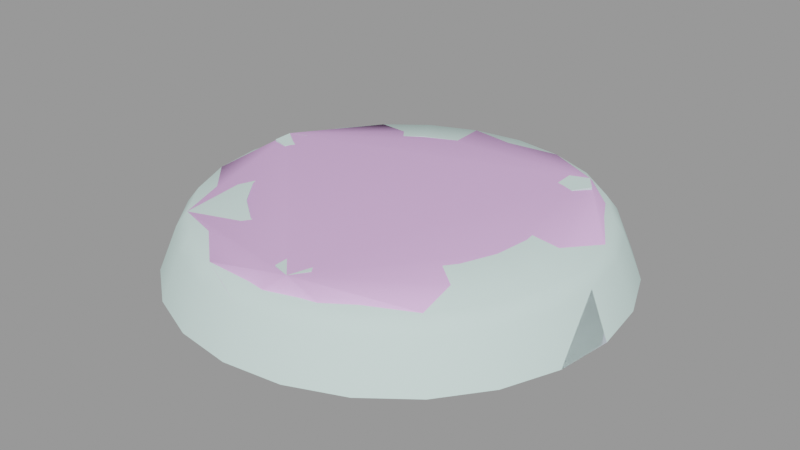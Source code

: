 # Source: groundlight001.blend  (saved by Blender 2.92.15; exported with 4.5.12 LTS)
import bpy
from mathutils import Matrix  # noqa: F401  (used for matrix-valued properties, if any)

bpy.ops.wm.read_factory_settings(use_empty=True)
scene = bpy.context.scene
scene.name = 'groundlight001.qc'

# ---- collections
col_groundlight001 = bpy.data.collections.new('groundlight001'); scene.collection.children.link(col_groundlight001)

# ---- materials (node trees are filled in below, after node groups)
mat_groundlight001_sheet = bpy.data.materials.new('groundlight001_sheet')
mat_groundlight001_sheet.use_transparent_shadow = False
mat_groundlight001_sheet.diffuse_color = (0.675, 0.8705, 0.8334, 1.0)
mat_phy = bpy.data.materials.new('  phy')
mat_phy.use_transparent_shadow = False
mat_phy.diffuse_color = (0.9195, 0.5522, 0.9988, 1.0)

# ---- material node trees

# ---- meshes
me_groundlight001_reference = bpy.data.meshes.new('groundlight001_reference')
me_groundlight001_reference.from_pydata([(-3.883, 1.01, 0.7825), (-4.329, 0.8268, 0.9759), (-3.874, 1.001, 0.9753), (-4.336, 0.8342, 0.7832), (0.8377, -4.456, 0.9763), (0.3485, -3.785, 0.9759), (0.3657, -4.306, 0.9765), (0.8034, -3.611, 0.9753), (1.11, -4.026, 0.9756), (0.831, -4.45, 0.7837), (1.101, -4.018, 0.7829), (0.3411, -3.778, 0.7832), (0.3596, -4.3, 0.7839), (0.7945, -3.602, 0.7825), (3.068, 2.537, 0.7837), (3.347, 2.96, 0.9756), (3.075, 2.53, 0.9763), (3.338, 2.968, 0.7829), (2.578, 3.208, 0.7832), (2.603, 2.68, 0.9765), (2.586, 3.201, 0.9759), (2.597, 2.686, 0.7839), (3.041, 3.375, 0.9753), (3.032, 3.384, 0.7825), (-3.847, 0.1626, 0.7837), (-3.568, 0.586, 0.9756), (-3.84, 0.1562, 0.9763), (-3.576, 0.5937, 0.7829), (-4.312, 0.3057, 0.9765), (-4.318, 0.3119, 0.7839), (-1.237, 4.727, 0.6382), (-1.731, 3.067, 0.8609), (-0.8856, 3.417, 0.8609), (-2.409, 4.241, 0.6382), (-2.458, 2.51, 0.8609), (-3.417, 3.468, 0.6382), (-3.015, 1.783, 0.8609), (-4.189, 2.461, 0.6382), (-3.365, 0.9374, 0.8609), (-4.675, 1.288, 0.6382), (-3.485, 0.02969, 0.8609), (-3.62, 3.672, 0.2664), (-4.439, 2.605, 0.2664), (-2.554, 4.491, 0.2664), (-1.311, 5.005, 0.2664), (0.02206, 5.181, 0.2664), (0.02206, 4.893, 0.6382), (0.02206, 3.537, 0.8609), (-4.839, 2.836, -0.849), (-5.399, 1.482, -0.849), (-4.954, 1.363, 0.2664), (-3.947, 3.998, -0.849), (-2.784, 4.89, -0.849), (-1.431, 5.451, -0.849), (0.02206, 5.642, -0.849), (1.475, 5.451, -0.849), (1.355, 5.005, 0.2664), (1.281, 4.727, 0.6382), (0.9297, 3.417, 0.8609), (2.454, 4.241, 0.6382), (1.776, 3.067, 0.8609), (2.598, 4.491, 0.2664), (3.665, 3.672, 0.2664), (3.461, 3.468, 0.6382), (4.483, 2.605, 0.2664), (4.234, 2.461, 0.6382), (4.998, 1.363, 0.2664), (4.719, 1.288, 0.6382), (5.173, 0.02969, 0.2664), (4.885, 0.02969, 0.6382), (4.998, -1.304, 0.2664), (4.719, -1.229, 0.6382), (4.483, -2.546, 0.2664), (4.234, -2.402, 0.6382), (3.665, -3.613, 0.2664), (3.461, -3.409, 0.6382), (2.598, -4.431, 0.2664), (2.454, -4.182, 0.6382), (2.502, 2.51, 0.8609), (3.059, 1.783, 0.8609), (3.41, 0.9374, 0.8609), (3.529, 0.02969, 0.8609), (3.41, -0.878, 0.8609), (3.059, -1.724, 0.8609), (2.502, -2.45, 0.8609), (1.776, -3.007, 0.8609), (1.281, -4.668, 0.6382), (0.9297, -3.358, 0.8609), (2.828, 4.89, -0.849), (3.991, 3.998, -0.849), (4.883, 2.836, -0.849), (5.443, 1.482, -0.849), (5.635, 0.02969, -0.849), (5.443, -1.423, -0.849), (4.883, -2.777, -0.849), (3.991, -3.939, -0.849), (2.828, -4.831, -0.849), (1.475, -5.392, -0.849), (1.355, -4.946, 0.2664), (0.02206, -5.583, -0.849), (0.02206, -5.122, 0.2664), (-1.431, -5.392, -0.849), (-1.311, -4.946, 0.2664), (-2.784, -4.831, -0.849), (-2.554, -4.431, 0.2664), (-3.947, -3.939, -0.849), (-3.62, -3.613, 0.2664), (-4.839, -2.777, -0.849), (-4.439, -2.546, 0.2664), (-5.399, -1.423, -0.849), (-4.954, -1.304, 0.2664), (-5.591, 0.02969, -0.849), (-5.129, 0.02969, 0.2664), (0.02206, -4.833, 0.6382), (-1.237, -4.668, 0.6382), (-2.409, -4.182, 0.6382), (-3.417, -3.409, 0.6382), (-4.189, -2.402, 0.6382), (-4.675, -1.229, 0.6382), (-4.841, 0.02969, 0.6382), (0.02206, -3.477, 0.8609), (-0.8856, -3.358, 0.8609), (-1.731, -3.007, 0.8609), (-2.458, -2.45, 0.8609), (-3.015, -1.724, 0.8609), (-3.365, -0.878, 0.8609), (2.28, -0.5752, -0.04793), (2.359, 0.02969, -0.04793), (0.02206, 0.02969, 0.1136), (2.28, 0.6346, -0.04793), (2.046, 1.198, -0.04793), (1.675, 1.682, -0.04793), (1.191, 2.054, -0.04793), (0.627, 2.287, -0.04793), (0.02206, 2.367, -0.04793), (-0.5828, 2.287, -0.04793), (-1.147, 2.054, -0.04793), (-1.631, 1.682, -0.04793), (-2.002, 1.198, -0.04793), (-2.235, 0.6346, -0.04793), (-2.315, 0.02969, -0.04793), (-2.235, -0.5752, -0.04793), (-2.002, -1.139, -0.04793), (-1.631, -1.623, -0.04793), (-1.147, -1.994, -0.04793), (-0.5828, -2.228, -0.04793), (-3.365, -0.878, -0.5671), (-3.015, -1.724, -0.5671), (-3.485, 0.02969, -0.5671), (-3.365, 0.9374, -0.5671), (-3.015, 1.783, -0.5671), (-2.458, 2.51, -0.5671), (-1.731, 3.067, -0.5671), (-0.8856, 3.417, -0.5671), (0.02206, 3.537, -0.5671), (0.9297, 3.417, -0.5671), (2.046, -1.139, -0.04793), (3.059, -1.724, -0.5671), (2.502, -2.45, -0.5671), (1.675, -1.623, -0.04793), (1.776, -3.007, -0.5671), (1.191, -1.994, -0.04793), (0.9297, -3.358, -0.5671), (0.627, -2.228, -0.04793), (0.02206, -3.477, -0.5671), (0.02206, -2.307, -0.04793), (-0.8856, -3.358, -0.5671), (-1.731, -3.007, -0.5671), (-2.458, -2.45, -0.5671), (3.41, 0.9374, -0.5671), (3.529, 0.02969, -0.5671), (3.059, 1.783, -0.5671), (2.502, 2.51, -0.5671), (1.776, 3.067, -0.5671), (3.41, -0.878, -0.5671)], [], [(0, 1, 2), (0, 3, 1), (4, 5, 6), (4, 7, 5), (4, 8, 7), (9, 8, 4), (9, 10, 8), (11, 6, 5), (11, 12, 6), (12, 4, 6), (12, 9, 4), (10, 7, 8), (10, 13, 7), (13, 5, 7), (13, 11, 5), (14, 15, 16), (14, 17, 15), (18, 19, 20), (18, 21, 19), (21, 16, 19), (21, 14, 16), (17, 22, 15), (17, 23, 22), (23, 20, 22), (23, 18, 20), (24, 25, 26), (24, 27, 25), (3, 28, 1), (3, 29, 28), (29, 26, 28), (29, 24, 26), (27, 2, 25), (27, 0, 2), (30, 31, 32), (30, 33, 31), (33, 34, 31), (33, 35, 34), (35, 36, 34), (35, 37, 36), (37, 38, 36), (37, 39, 38), (39, 40, 38), (37, 41, 42), (37, 35, 41), (35, 43, 41), (35, 33, 43), (33, 44, 43), (33, 30, 44), (30, 45, 44), (30, 46, 45), (46, 30, 32), (46, 32, 47), (48, 49, 50), (48, 50, 42), (51, 48, 42), (51, 42, 41), (52, 51, 41), (52, 41, 43), (53, 52, 43), (53, 43, 44), (54, 53, 44), (54, 44, 45), (55, 54, 45), (55, 45, 56), (46, 56, 45), (46, 57, 56), (57, 46, 47), (57, 47, 58), (59, 57, 58), (59, 58, 60), (57, 61, 56), (57, 59, 61), (59, 62, 61), (59, 63, 62), (63, 64, 62), (63, 65, 64), (65, 66, 64), (65, 67, 66), (67, 68, 66), (67, 69, 68), (69, 70, 68), (69, 71, 70), (71, 72, 70), (71, 73, 72), (73, 74, 72), (73, 75, 74), (75, 76, 74), (75, 77, 76), (63, 59, 60), (63, 60, 78), (65, 63, 78), (65, 78, 79), (67, 65, 79), (67, 79, 80), (69, 67, 80), (69, 80, 81), (71, 69, 81), (71, 81, 82), (73, 71, 82), (73, 82, 83), (75, 73, 83), (75, 83, 84), (77, 75, 84), (77, 84, 85), (86, 77, 85), (86, 85, 87), (88, 55, 56), (88, 56, 61), (89, 88, 61), (89, 61, 62), (90, 89, 62), (90, 62, 64), (91, 90, 64), (91, 64, 66), (92, 91, 66), (92, 66, 68), (93, 92, 68), (93, 68, 70), (94, 93, 70), (94, 70, 72), (95, 94, 72), (95, 72, 74), (96, 95, 74), (96, 74, 76), (97, 96, 76), (97, 76, 98), (99, 97, 98), (99, 98, 100), (101, 99, 100), (101, 100, 102), (103, 101, 102), (103, 102, 104), (105, 103, 104), (105, 104, 106), (107, 105, 106), (107, 106, 108), (109, 107, 108), (109, 108, 110), (110, 111, 109), (110, 112, 111), (49, 111, 112), (49, 112, 50), (77, 98, 76), (77, 86, 98), (86, 100, 98), (86, 113, 100), (113, 102, 100), (113, 114, 102), (114, 104, 102), (114, 115, 104), (115, 106, 104), (115, 116, 106), (116, 108, 106), (116, 117, 108), (117, 110, 108), (117, 118, 110), (118, 112, 110), (118, 119, 112), (119, 50, 112), (113, 86, 87), (113, 87, 120), (114, 113, 120), (114, 120, 121), (115, 114, 121), (115, 121, 122), (116, 115, 122), (116, 122, 123), (117, 116, 123), (117, 123, 124), (118, 117, 124), (118, 124, 125), (118, 125, 40), (118, 40, 119), (39, 119, 40), (119, 39, 50), (39, 42, 50), (39, 37, 42), (16, 20, 19), (16, 22, 20), (16, 15, 22), (126, 127, 128), (127, 129, 128), (129, 130, 128), (130, 131, 128), (131, 132, 128), (132, 133, 128), (133, 134, 128), (134, 135, 128), (135, 136, 128), (136, 137, 128), (137, 138, 128), (138, 139, 128), (128, 139, 140), (140, 141, 128), (141, 142, 128), (142, 143, 128), (143, 144, 128), (144, 145, 128), (146, 147, 142), (146, 142, 141), (148, 146, 141), (148, 141, 140), (149, 148, 140), (149, 140, 139), (150, 149, 139), (150, 139, 138), (151, 150, 138), (151, 138, 137), (152, 151, 137), (152, 137, 136), (153, 152, 136), (153, 136, 135), (154, 153, 135), (154, 135, 134), (155, 154, 134), (155, 134, 133), (156, 126, 128), (157, 126, 156), (158, 157, 156), (158, 156, 159), (160, 158, 159), (160, 159, 161), (162, 160, 161), (162, 161, 163), (164, 162, 163), (164, 163, 165), (166, 164, 165), (166, 165, 145), (167, 166, 145), (167, 145, 144), (168, 167, 144), (168, 144, 143), (147, 168, 143), (147, 143, 142), (145, 165, 128), (165, 163, 128), (163, 161, 128), (161, 159, 128), (159, 156, 128), (26, 1, 28), (26, 2, 1), (26, 25, 2), (81, 169, 170), (81, 80, 169), (80, 171, 169), (80, 79, 171), (79, 172, 171), (79, 78, 172), (78, 173, 172), (78, 60, 173), (60, 155, 173), (60, 58, 155), (58, 154, 155), (58, 47, 154), (123, 167, 168), (123, 122, 167), (122, 166, 167), (122, 121, 166), (121, 164, 166), (121, 120, 164), (120, 162, 164), (120, 87, 162), (87, 160, 162), (87, 85, 160), (85, 158, 160), (85, 84, 158), (84, 157, 158), (84, 83, 157), (83, 174, 157), (83, 82, 174), (82, 170, 174), (82, 81, 170), (47, 153, 154), (47, 32, 153), (32, 152, 153), (32, 31, 152), (31, 151, 152), (31, 34, 151), (34, 150, 151), (34, 36, 150), (36, 149, 150), (36, 38, 149), (38, 148, 149), (38, 40, 148), (40, 146, 148), (40, 125, 146), (125, 147, 146), (125, 124, 147), (124, 168, 147), (124, 123, 168), (173, 155, 133), (173, 133, 132), (172, 173, 132), (172, 132, 131), (171, 172, 131), (171, 131, 130), (169, 171, 130), (169, 130, 129), (170, 169, 129), (170, 129, 127), (174, 170, 127), (174, 127, 126), (157, 174, 126)])
me_groundlight001_reference.polygons.foreach_set('use_smooth', [True] * 303)
_k = set([(0, 2), (1, 2), (1, 3), (1, 28), (2, 25), (4, 6), (4, 8), (4, 9), (5, 6), (5, 7), (5, 11), (6, 12), (7, 8), (7, 13), (8, 10), (14, 16), (15, 16), (15, 17), (15, 22), (16, 19), (18, 20), (19, 20), (19, 21), (20, 22), (22, 23), (24, 26), (25, 26), (25, 27), (26, 28), (28, 29), (31, 32), (31, 34), (32, 47), (34, 36), (36, 38), (38, 40), (40, 125), (47, 58), (58, 60), (60, 78), (78, 79), (79, 80), (80, 81), (81, 82), (82, 83), (83, 84), (84, 85), (85, 87), (87, 120), (120, 121), (121, 122), (122, 123), (123, 124), (124, 125), (146, 147), (146, 148), (147, 168), (148, 149), (149, 150), (150, 151), (151, 152), (152, 153), (153, 154), (154, 155), (155, 173), (157, 158), (157, 174), (158, 160), (160, 162), (162, 164), (164, 166), (166, 167), (167, 168), (169, 170), (169, 171), (170, 174), (171, 172), (172, 173)])
me_groundlight001_reference.attributes.new('sharp_edge', 'BOOLEAN', 'EDGE').data.foreach_set('value', [ (min(e.vertices), max(e.vertices)) in _k for e in me_groundlight001_reference.edges])
_uv = me_groundlight001_reference.uv_layers.new(name='UVMap')
_uv.uv.foreach_set('vector', [0.1557, 0.9876, 0.1218, 0.9737, 0.1564, 0.9869, 0.1557, 0.9876, 0.1212, 0.9742, 0.1218, 0.9737, 0.05227, 0.8258, 0.015, 0.8769, 0.01631, 0.8372, 0.05227, 0.8258, 0.04966, 0.8902, 0.015, 0.8769, 0.05227, 0.8258, 0.073, 0.8585, 0.04966, 0.8902, 0.05272, 0.8234, 0.07584, 0.8586, 0.05328, 0.8229, 0.05272, 0.8234, 0.07514, 0.8592, 0.07584, 0.8586, 0.01208, 0.8791, 0.01412, 0.8353, 0.0127, 0.8785, 0.01208, 0.8791, 0.01362, 0.8358, 0.01412, 0.8353, 0.01362, 0.8358, 0.05328, 0.8229, 0.01412, 0.8353, 0.01362, 0.8358, 0.05272, 0.8234, 0.05328, 0.8229, 0.07514, 0.8592, 0.05043, 0.893, 0.07584, 0.8586, 0.07514, 0.8592, 0.04969, 0.8937, 0.05043, 0.893, 0.04969, 0.8937, 0.0127, 0.8785, 0.05043, 0.893, 0.04969, 0.8937, 0.01208, 0.8791, 0.0127, 0.8785, 0.08326, 0.9033, 0.1045, 0.9356, 0.08378, 0.9028, 0.08326, 0.9033, 0.1039, 0.9361, 0.1045, 0.9356, 0.04594, 0.9545, 0.04781, 0.9142, 0.0465, 0.9539, 0.04594, 0.9545, 0.04735, 0.9147, 0.04781, 0.9142, 0.04735, 0.9147, 0.08378, 0.9028, 0.04781, 0.9142, 0.04735, 0.9147, 0.08326, 0.9033, 0.08378, 0.9028, 0.1039, 0.9361, 0.08117, 0.9672, 0.1045, 0.9356, 0.1039, 0.9361, 0.08048, 0.9678, 0.08117, 0.9672, 0.08048, 0.9678, 0.0465, 0.9539, 0.08117, 0.9672, 0.08048, 0.9678, 0.04594, 0.9545, 0.0465, 0.9539, 0.1585, 0.923, 0.1798, 0.9553, 0.159, 0.9226, 0.1585, 0.923, 0.1791, 0.9559, 0.1798, 0.9553, 0.1212, 0.9742, 0.1231, 0.9339, 0.1218, 0.9737, 0.1212, 0.9742, 0.1226, 0.9344, 0.1231, 0.9339, 0.1226, 0.9344, 0.159, 0.9226, 0.1231, 0.9339, 0.1226, 0.9344, 0.1585, 0.923, 0.159, 0.9226, 0.1791, 0.9559, 0.1564, 0.9869, 0.1798, 0.9553, 0.1791, 0.9559, 0.1557, 0.9876, 0.1564, 0.9869, 0.3547, 0.8805, 0.3298, 0.7457, 0.3847, 0.7684, 0.3547, 0.8805, 0.2717, 0.8462, 0.3298, 0.7457, 0.2717, 0.8462, 0.2826, 0.7095, 0.3298, 0.7457, 0.2717, 0.8462, 0.2005, 0.7916, 0.2826, 0.7095, 0.2005, 0.7916, 0.2464, 0.6623, 0.2826, 0.7095, 0.2005, 0.7916, 0.1459, 0.7204, 0.2464, 0.6623, 0.1459, 0.7204, 0.2237, 0.6074, 0.2464, 0.6623, 0.1459, 0.7204, 0.1116, 0.6374, 0.2237, 0.6074, 0.1116, 0.6374, 0.2159, 0.5485, 0.2237, 0.6074, 0.1459, 0.7204, 0.1829, 0.8092, 0.1243, 0.7328, 0.1459, 0.7204, 0.2005, 0.7916, 0.1829, 0.8092, 0.2005, 0.7916, 0.2593, 0.8678, 0.1829, 0.8092, 0.2005, 0.7916, 0.2717, 0.8462, 0.2593, 0.8678, 0.2717, 0.8462, 0.3482, 0.9047, 0.2593, 0.8678, 0.2717, 0.8462, 0.3547, 0.8805, 0.3482, 0.9047, 0.3547, 0.8805, 0.4436, 0.9172, 0.3482, 0.9047, 0.3547, 0.8805, 0.4436, 0.8923, 0.4436, 0.9172, 0.4436, 0.8923, 0.3547, 0.8805, 0.3847, 0.7684, 0.4436, 0.8923, 0.3847, 0.7684, 0.4436, 0.7762, 0.05944, 0.7703, 0.01512, 0.6633, 0.08745, 0.6439, 0.05944, 0.7703, 0.08745, 0.6439, 0.1243, 0.7328, 0.1299, 0.8622, 0.05944, 0.7703, 0.1243, 0.7328, 0.1299, 0.8622, 0.1243, 0.7328, 0.1829, 0.8092, 0.2218, 0.9327, 0.1299, 0.8622, 0.1829, 0.8092, 0.2218, 0.9327, 0.1829, 0.8092, 0.2593, 0.8678, 0.3288, 0.977, 0.2218, 0.9327, 0.2593, 0.8678, 0.3288, 0.977, 0.2593, 0.8678, 0.3482, 0.9047, 0.4436, 0.9921, 0.3288, 0.977, 0.3482, 0.9047, 0.4436, 0.9921, 0.3482, 0.9047, 0.4436, 0.9172, 0.5585, 0.977, 0.4436, 0.9921, 0.4436, 0.9172, 0.5585, 0.977, 0.4436, 0.9172, 0.5391, 0.9047, 0.4436, 0.8923, 0.5391, 0.9047, 0.4436, 0.9172, 0.4436, 0.8923, 0.5326, 0.8805, 0.5391, 0.9047, 0.5326, 0.8805, 0.4436, 0.8923, 0.4436, 0.7762, 0.5326, 0.8805, 0.4436, 0.7762, 0.5026, 0.7684, 0.6155, 0.8462, 0.5326, 0.8805, 0.5026, 0.7684, 0.6155, 0.8462, 0.5026, 0.7684, 0.5575, 0.7457, 0.5326, 0.8805, 0.628, 0.8678, 0.5391, 0.9047, 0.5326, 0.8805, 0.6155, 0.8462, 0.628, 0.8678, 0.6155, 0.8462, 0.7044, 0.8092, 0.628, 0.8678, 0.6155, 0.8462, 0.6867, 0.7916, 0.7044, 0.8092, 0.6867, 0.7916, 0.763, 0.7328, 0.7044, 0.8092, 0.6867, 0.7916, 0.7414, 0.7204, 0.763, 0.7328, 0.7414, 0.7204, 0.7998, 0.6439, 0.763, 0.7328, 0.7414, 0.7204, 0.7757, 0.6374, 0.7998, 0.6439, 0.7757, 0.6374, 0.8124, 0.5485, 0.7998, 0.6439, 0.7757, 0.6374, 0.7874, 0.5485, 0.8124, 0.5485, 0.7874, 0.5485, 0.7998, 0.453, 0.8124, 0.5485, 0.7874, 0.5485, 0.7757, 0.4595, 0.7998, 0.453, 0.7757, 0.4595, 0.763, 0.3641, 0.7998, 0.453, 0.7757, 0.4595, 0.7414, 0.3766, 0.763, 0.3641, 0.7414, 0.3766, 0.7044, 0.2877, 0.763, 0.3641, 0.7414, 0.3766, 0.6867, 0.3054, 0.7044, 0.2877, 0.6867, 0.3054, 0.628, 0.2291, 0.7044, 0.2877, 0.6867, 0.3054, 0.6155, 0.2507, 0.628, 0.2291, 0.6867, 0.7916, 0.6155, 0.8462, 0.5575, 0.7457, 0.6867, 0.7916, 0.5575, 0.7457, 0.6047, 0.7095, 0.7414, 0.7204, 0.6867, 0.7916, 0.6047, 0.7095, 0.7414, 0.7204, 0.6047, 0.7095, 0.6409, 0.6623, 0.7757, 0.6374, 0.7414, 0.7204, 0.6409, 0.6623, 0.7757, 0.6374, 0.6409, 0.6623, 0.6636, 0.6074, 0.7874, 0.5485, 0.7757, 0.6374, 0.6636, 0.6074, 0.7874, 0.5485, 0.6636, 0.6074, 0.6714, 0.5485, 0.7757, 0.4595, 0.7874, 0.5485, 0.6714, 0.5485, 0.7757, 0.4595, 0.6714, 0.5485, 0.6636, 0.4895, 0.7414, 0.3766, 0.7757, 0.4595, 0.6636, 0.4895, 0.7414, 0.3766, 0.6636, 0.4895, 0.6409, 0.4346, 0.6867, 0.3054, 0.7414, 0.3766, 0.6409, 0.4346, 0.6867, 0.3054, 0.6409, 0.4346, 0.6047, 0.3874, 0.6155, 0.2507, 0.6867, 0.3054, 0.6047, 0.3874, 0.6155, 0.2507, 0.6047, 0.3874, 0.5575, 0.3512, 0.5326, 0.2164, 0.6155, 0.2507, 0.5575, 0.3512, 0.5326, 0.2164, 0.5575, 0.3512, 0.5026, 0.3285, 0.6655, 0.9327, 0.5585, 0.977, 0.5391, 0.9047, 0.6655, 0.9327, 0.5391, 0.9047, 0.628, 0.8678, 0.7573, 0.8622, 0.6655, 0.9327, 0.628, 0.8678, 0.7573, 0.8622, 0.628, 0.8678, 0.7044, 0.8092, 0.8278, 0.7703, 0.7573, 0.8622, 0.7044, 0.8092, 0.8278, 0.7703, 0.7044, 0.8092, 0.763, 0.7328, 0.8722, 0.6633, 0.8278, 0.7703, 0.763, 0.7328, 0.8722, 0.6633, 0.763, 0.7328, 0.7998, 0.6439, 0.8873, 0.5485, 0.8722, 0.6633, 0.7998, 0.6439, 0.8873, 0.5485, 0.7998, 0.6439, 0.8124, 0.5485, 0.8722, 0.4336, 0.8873, 0.5485, 0.8124, 0.5485, 0.8722, 0.4336, 0.8124, 0.5485, 0.7998, 0.453, 0.8278, 0.3266, 0.8722, 0.4336, 0.7998, 0.453, 0.8278, 0.3266, 0.7998, 0.453, 0.763, 0.3641, 0.7573, 0.2348, 0.8278, 0.3266, 0.763, 0.3641, 0.7573, 0.2348, 0.763, 0.3641, 0.7044, 0.2877, 0.6655, 0.1643, 0.7573, 0.2348, 0.7044, 0.2877, 0.6655, 0.1643, 0.7044, 0.2877, 0.628, 0.2291, 0.5585, 0.1199, 0.6655, 0.1643, 0.628, 0.2291, 0.5585, 0.1199, 0.628, 0.2291, 0.5391, 0.1923, 0.4436, 0.1048, 0.5585, 0.1199, 0.5391, 0.1923, 0.4436, 0.1048, 0.5391, 0.1923, 0.4436, 0.1797, 0.3288, 0.1199, 0.4436, 0.1048, 0.4436, 0.1797, 0.3288, 0.1199, 0.4436, 0.1797, 0.3482, 0.1923, 0.2218, 0.1643, 0.3288, 0.1199, 0.3482, 0.1923, 0.2218, 0.1643, 0.3482, 0.1923, 0.2593, 0.2291, 0.1299, 0.2348, 0.2218, 0.1643, 0.2593, 0.2291, 0.1299, 0.2348, 0.2593, 0.2291, 0.1829, 0.2877, 0.05944, 0.3266, 0.1299, 0.2348, 0.1829, 0.2877, 0.05944, 0.3266, 0.1829, 0.2877, 0.1243, 0.3641, 0.01512, 0.4336, 0.05944, 0.3266, 0.1243, 0.3641, 0.01512, 0.4336, 0.1243, 0.3641, 0.08745, 0.453, 0.08745, 0.453, 0.0, 0.5485, 0.01512, 0.4336, 0.08745, 0.453, 0.07488, 0.5485, 0.0, 0.5485, 0.01512, 0.6633, 0.0, 0.5485, 0.07488, 0.5485, 0.01512, 0.6633, 0.07488, 0.5485, 0.08745, 0.6439, 0.6155, 0.2507, 0.5391, 0.1923, 0.628, 0.2291, 0.6155, 0.2507, 0.5326, 0.2164, 0.5391, 0.1923, 0.5326, 0.2164, 0.4436, 0.1797, 0.5391, 0.1923, 0.5326, 0.2164, 0.4436, 0.2047, 0.4436, 0.1797, 0.4436, 0.2047, 0.3482, 0.1923, 0.4436, 0.1797, 0.4436, 0.2047, 0.3547, 0.2164, 0.3482, 0.1923, 0.3547, 0.2164, 0.2593, 0.2291, 0.3482, 0.1923, 0.3547, 0.2164, 0.2717, 0.2507, 0.2593, 0.2291, 0.2717, 0.2507, 0.1829, 0.2877, 0.2593, 0.2291, 0.2717, 0.2507, 0.2005, 0.3054, 0.1829, 0.2877, 0.2005, 0.3054, 0.1243, 0.3641, 0.1829, 0.2877, 0.2005, 0.3054, 0.1459, 0.3766, 0.1243, 0.3641, 0.1459, 0.3766, 0.08745, 0.453, 0.1243, 0.3641, 0.1459, 0.3766, 0.1116, 0.4595, 0.08745, 0.453, 0.1116, 0.4595, 0.07488, 0.5485, 0.08745, 0.453, 0.1116, 0.4595, 0.09984, 0.5485, 0.07488, 0.5485, 0.09984, 0.5485, 0.08745, 0.6439, 0.07488, 0.5485, 0.4436, 0.2047, 0.5326, 0.2164, 0.5026, 0.3285, 0.4436, 0.2047, 0.5026, 0.3285, 0.4436, 0.3207, 0.3547, 0.2164, 0.4436, 0.2047, 0.4436, 0.3207, 0.3547, 0.2164, 0.4436, 0.3207, 0.3847, 0.3285, 0.2717, 0.2507, 0.3547, 0.2164, 0.3847, 0.3285, 0.2717, 0.2507, 0.3847, 0.3285, 0.3298, 0.3512, 0.2005, 0.3054, 0.2717, 0.2507, 0.3298, 0.3512, 0.2005, 0.3054, 0.3298, 0.3512, 0.2826, 0.3874, 0.1459, 0.3766, 0.2005, 0.3054, 0.2826, 0.3874, 0.1459, 0.3766, 0.2826, 0.3874, 0.2464, 0.4346, 0.1116, 0.4595, 0.1459, 0.3766, 0.2464, 0.4346, 0.1116, 0.4595, 0.2464, 0.4346, 0.2237, 0.4895, 0.1116, 0.4595, 0.2237, 0.4895, 0.2159, 0.5485, 0.1116, 0.4595, 0.2159, 0.5485, 0.09984, 0.5485, 0.1116, 0.6374, 0.09984, 0.5485, 0.2159, 0.5485, 0.09984, 0.5485, 0.1116, 0.6374, 0.08745, 0.6439, 0.1116, 0.6374, 0.1243, 0.7328, 0.08745, 0.6439, 0.1116, 0.6374, 0.1459, 0.7204, 0.1243, 0.7328, 0.08378, 0.9028, 0.0465, 0.9539, 0.04781, 0.9142, 0.08378, 0.9028, 0.08117, 0.9672, 0.0465, 0.9539, 0.08378, 0.9028, 0.1045, 0.9356, 0.08117, 0.9672, 0.5838, 0.5124, 0.5888, 0.55, 0.4436, 0.55, 0.5888, 0.55, 0.5838, 0.5876, 0.4436, 0.55, 0.5838, 0.5876, 0.5693, 0.6226, 0.4436, 0.55, 0.5693, 0.6226, 0.5463, 0.6526, 0.4436, 0.55, 0.5463, 0.6526, 0.5162, 0.6757, 0.4436, 0.55, 0.5162, 0.6757, 0.4812, 0.6902, 0.4436, 0.55, 0.4812, 0.6902, 0.4436, 0.6951, 0.4436, 0.55, 0.4436, 0.6951, 0.4061, 0.6902, 0.4436, 0.55, 0.4061, 0.6902, 0.3711, 0.6757, 0.4436, 0.55, 0.3711, 0.6757, 0.341, 0.6526, 0.4436, 0.55, 0.341, 0.6526, 0.3179, 0.6226, 0.4436, 0.55, 0.3179, 0.6226, 0.3034, 0.5876, 0.4436, 0.55, 0.4436, 0.55, 0.3034, 0.5876, 0.2985, 0.55, 0.2985, 0.55, 0.3034, 0.5124, 0.4436, 0.55, 0.3034, 0.5124, 0.3179, 0.4774, 0.4436, 0.55, 0.3179, 0.4774, 0.341, 0.4474, 0.4436, 0.55, 0.341, 0.4474, 0.3711, 0.4243, 0.4436, 0.55, 0.3711, 0.4243, 0.4061, 0.4098, 0.4436, 0.55, 0.2333, 0.4936, 0.255, 0.4411, 0.3179, 0.4774, 0.2333, 0.4936, 0.3179, 0.4774, 0.3034, 0.5124, 0.2259, 0.55, 0.2333, 0.4936, 0.3034, 0.5124, 0.2259, 0.55, 0.3034, 0.5124, 0.2985, 0.55, 0.2333, 0.6064, 0.2259, 0.55, 0.2985, 0.55, 0.2333, 0.6064, 0.2985, 0.55, 0.3034, 0.5876, 0.255, 0.6589, 0.2333, 0.6064, 0.3034, 0.5876, 0.255, 0.6589, 0.3034, 0.5876, 0.3179, 0.6226, 0.2896, 0.704, 0.255, 0.6589, 0.3179, 0.6226, 0.2896, 0.704, 0.3179, 0.6226, 0.341, 0.6526, 0.3347, 0.7386, 0.2896, 0.704, 0.341, 0.6526, 0.3347, 0.7386, 0.341, 0.6526, 0.3711, 0.6757, 0.3873, 0.7603, 0.3347, 0.7386, 0.3711, 0.6757, 0.3873, 0.7603, 0.3711, 0.6757, 0.4061, 0.6902, 0.4436, 0.7678, 0.3873, 0.7603, 0.4061, 0.6902, 0.4436, 0.7678, 0.4061, 0.6902, 0.4436, 0.6951, 0.5, 0.7603, 0.4436, 0.7678, 0.4436, 0.6951, 0.5, 0.7603, 0.4436, 0.6951, 0.4812, 0.6902, 0.5693, 0.4774, 0.5838, 0.5124, 0.4436, 0.55, 0.6322, 0.4411, 0.5838, 0.5124, 0.5693, 0.4774, 0.5976, 0.396, 0.6322, 0.4411, 0.5693, 0.4774, 0.5976, 0.396, 0.5693, 0.4774, 0.5463, 0.4474, 0.5525, 0.3614, 0.5976, 0.396, 0.5463, 0.4474, 0.5525, 0.3614, 0.5463, 0.4474, 0.5162, 0.4243, 0.5, 0.3396, 0.5525, 0.3614, 0.5162, 0.4243, 0.5, 0.3396, 0.5162, 0.4243, 0.4812, 0.4098, 0.4436, 0.3322, 0.5, 0.3396, 0.4812, 0.4098, 0.4436, 0.3322, 0.4812, 0.4098, 0.4436, 0.4049, 0.3873, 0.3396, 0.4436, 0.3322, 0.4436, 0.4049, 0.3873, 0.3396, 0.4436, 0.4049, 0.4061, 0.4098, 0.3347, 0.3614, 0.3873, 0.3396, 0.4061, 0.4098, 0.3347, 0.3614, 0.4061, 0.4098, 0.3711, 0.4243, 0.2896, 0.396, 0.3347, 0.3614, 0.3711, 0.4243, 0.2896, 0.396, 0.3711, 0.4243, 0.341, 0.4474, 0.255, 0.4411, 0.2896, 0.396, 0.341, 0.4474, 0.255, 0.4411, 0.341, 0.4474, 0.3179, 0.4774, 0.4061, 0.4098, 0.4436, 0.4049, 0.4436, 0.55, 0.4436, 0.4049, 0.4812, 0.4098, 0.4436, 0.55, 0.4812, 0.4098, 0.5162, 0.4243, 0.4436, 0.55, 0.5162, 0.4243, 0.5463, 0.4474, 0.4436, 0.55, 0.5463, 0.4474, 0.5693, 0.4774, 0.4436, 0.55, 0.159, 0.9226, 0.1218, 0.9737, 0.1231, 0.9339, 0.159, 0.9226, 0.1564, 0.9869, 0.1218, 0.9737, 0.159, 0.9226, 0.1798, 0.9553, 0.1564, 0.9869, 1.0, 0.25, 0.9084, 0.2083, 0.9084, 0.25, 1.0, 0.25, 1.0, 0.2083, 0.9084, 0.2083, 1.0, 0.2083, 0.9084, 0.1667, 0.9084, 0.2083, 1.0, 0.2083, 1.0, 0.1667, 0.9084, 0.1667, 1.0, 0.1667, 0.9084, 0.125, 0.9084, 0.1667, 1.0, 0.1667, 1.0, 0.125, 0.9084, 0.125, 1.0, 0.125, 0.9084, 0.08333, 0.9084, 0.125, 1.0, 0.125, 1.0, 0.08333, 0.9084, 0.08333, 1.0, 0.08333, 0.9084, 0.04167, 0.9084, 0.08333, 1.0, 0.08333, 1.0, 0.04167, 0.9084, 0.04167, 1.0, 0.04167, 0.9084, 0.0, 0.9084, 0.04167, 1.0, 0.04167, 1.0, 0.0, 0.9084, 0.0, 1.0, 0.625, 0.9084, 0.5833, 0.9084, 0.625, 1.0, 0.625, 1.0, 0.5833, 0.9084, 0.5833, 1.0, 0.5833, 0.9084, 0.5417, 0.9084, 0.5833, 1.0, 0.5833, 1.0, 0.5417, 0.9084, 0.5417, 1.0, 0.5417, 0.9084, 0.5, 0.9084, 0.5417, 1.0, 0.5417, 1.0, 0.5, 0.9084, 0.5, 1.0, 0.5, 0.9084, 0.4583, 0.9084, 0.5, 1.0, 0.5, 1.0, 0.4583, 0.9084, 0.4583, 1.0, 0.4583, 0.9084, 0.4167, 0.9084, 0.4583, 1.0, 0.4583, 1.0, 0.4167, 0.9084, 0.4167, 1.0, 0.4167, 0.9084, 0.375, 0.9084, 0.4167, 1.0, 0.4167, 1.0, 0.375, 0.9084, 0.375, 1.0, 0.375, 0.9084, 0.3333, 0.9084, 0.375, 1.0, 0.375, 1.0, 0.3333, 0.9084, 0.3333, 1.0, 0.3333, 0.9084, 0.2917, 0.9084, 0.3333, 1.0, 0.3333, 1.0, 0.2917, 0.9084, 0.2917, 1.0, 0.2917, 0.9084, 0.25, 0.9084, 0.2917, 1.0, 0.2917, 1.0, 0.25, 0.9084, 0.25, 1.0, 1.0, 0.9084, 0.9583, 0.9084, 1.0, 1.0, 1.0, 1.0, 0.9583, 0.9084, 0.9583, 1.0, 0.9583, 0.9084, 0.9167, 0.9084, 0.9583, 1.0, 0.9583, 1.0, 0.9167, 0.9084, 0.9167, 1.0, 0.9167, 0.9084, 0.875, 0.9084, 0.9167, 1.0, 0.9167, 1.0, 0.875, 0.9084, 0.875, 1.0, 0.875, 0.9084, 0.8333, 0.9084, 0.875, 1.0, 0.875, 1.0, 0.8333, 0.9084, 0.8333, 1.0, 0.8333, 0.9084, 0.7917, 0.9084, 0.8333, 1.0, 0.8333, 1.0, 0.7917, 0.9084, 0.7917, 1.0, 0.7917, 0.9084, 0.75, 0.9084, 0.7917, 1.0, 0.7917, 1.0, 0.75, 0.9084, 0.75, 1.0, 0.75, 0.9084, 0.7083, 0.9084, 0.75, 1.0, 0.75, 1.0, 0.7083, 0.9084, 0.7083, 1.0, 0.7083, 0.9084, 0.6667, 0.9084, 0.7083, 1.0, 0.7083, 1.0, 0.6667, 0.9084, 0.6667, 1.0, 0.6667, 0.9084, 0.625, 0.9084, 0.6667, 1.0, 0.6667, 1.0, 0.625, 0.9084, 0.625, 0.5525, 0.7386, 0.5, 0.7603, 0.4812, 0.6902, 0.5525, 0.7386, 0.4812, 0.6902, 0.5162, 0.6757, 0.5976, 0.704, 0.5525, 0.7386, 0.5162, 0.6757, 0.5976, 0.704, 0.5162, 0.6757, 0.5463, 0.6526, 0.6322, 0.6589, 0.5976, 0.704, 0.5463, 0.6526, 0.6322, 0.6589, 0.5463, 0.6526, 0.5693, 0.6226, 0.654, 0.6064, 0.6322, 0.6589, 0.5693, 0.6226, 0.654, 0.6064, 0.5693, 0.6226, 0.5838, 0.5876, 0.6614, 0.55, 0.654, 0.6064, 0.5838, 0.5876, 0.6614, 0.55, 0.5838, 0.5876, 0.5888, 0.55, 0.654, 0.4936, 0.6614, 0.55, 0.5888, 0.55, 0.654, 0.4936, 0.5888, 0.55, 0.5838, 0.5124, 0.6322, 0.4411, 0.654, 0.4936, 0.5838, 0.5124])
me_groundlight001_reference.materials.append(mat_groundlight001_sheet)
me_groundlight001_reference.use_remesh_fix_poles = True
me_groundlight001_reference.use_remesh_preserve_attributes = False
me_groundlight001_reference.use_mirror_vertex_groups = False
me_groundlight001_reference.update()
me_groundlight001_reference.normals_split_custom_set([tuple(v) for v in zip(*[iter([-0.359, 0.9318, 0.05333, -0.359, 0.9318, 0.05327, -0.359, 0.9318, 0.0533, -0.359, 0.9318, 0.05333, -0.359, 0.9318, 0.05326, -0.359, 0.9318, 0.05327, 0.0007797, 0.001179, 1.0, 0.0008831, 0.001187, 1.0, 0.0007665, 0.001102, 1.0, 0.0007797, 0.001179, 1.0, 0.0008408, 0.001222, 1.0, 0.0008831, 0.001187, 1.0, 0.0007797, 0.001179, 1.0, 0.0006409, 0.001214, 1.0, 0.0008408, 0.001222, 1.0, 0.8449, -0.5324, -0.05291, 0.8448, -0.5324, -0.05279, 0.8449, -0.5324, -0.05287, 0.8449, -0.5324, -0.05291, 0.8448, -0.5324, -0.05282, 0.8448, -0.5324, -0.05279, -0.9989, -0.0342, 0.03355, -0.9988, -0.03403, 0.03403, -0.9988, -0.03417, 0.03365, -0.9989, -0.0342, 0.03355, -0.9988, -0.03406, 0.03394, -0.9988, -0.03403, 0.03403, -0.3019, -0.9531, -0.02113, -0.3019, -0.9531, -0.02113, -0.3019, -0.9531, -0.02113, -0.3019, -0.9531, -0.02113, -0.3019, -0.9531, -0.02113, -0.3019, -0.9531, -0.02113, 0.8048, 0.5935, -0.01167, 0.8048, 0.5935, -0.01166, 0.8048, 0.5935, -0.01168, 0.8048, 0.5935, -0.01167, 0.8048, 0.5935, -0.01165, 0.8048, 0.5935, -0.01166, -0.359, 0.9318, 0.05333, -0.359, 0.9318, 0.05319, -0.359, 0.9318, 0.05329, -0.359, 0.9318, 0.05333, -0.359, 0.9318, 0.0533, -0.359, 0.9318, 0.05319, 0.8449, -0.5324, -0.05291, 0.8448, -0.5324, -0.05274, 0.8449, -0.5324, -0.05287, 0.8449, -0.5324, -0.05291, 0.8449, -0.5324, -0.05282, 0.8448, -0.5324, -0.05274, -0.9989, -0.03422, 0.0335, -0.9988, -0.03404, 0.03398, -0.9988, -0.03417, 0.03365, -0.9989, -0.03422, 0.0335, -0.9988, -0.03406, 0.03393, -0.9988, -0.03404, 0.03398, -0.3019, -0.9531, -0.02113, -0.3019, -0.9531, -0.02113, -0.3019, -0.9531, -0.02113, -0.3019, -0.9531, -0.02113, -0.3019, -0.9531, -0.02113, -0.3019, -0.9531, -0.02113, 0.8048, 0.5935, -0.01167, 0.8048, 0.5935, -0.01166, 0.8048, 0.5935, -0.01168, 0.8048, 0.5935, -0.01167, 0.8048, 0.5935, -0.01165, 0.8048, 0.5935, -0.01166, -0.359, 0.9318, 0.05329, -0.359, 0.9318, 0.05323, -0.359, 0.9318, 0.05325, -0.359, 0.9318, 0.05329, -0.359, 0.9318, 0.05326, -0.359, 0.9318, 0.05323, 0.8449, -0.5324, -0.05286, 0.8448, -0.5324, -0.05278, 0.8449, -0.5324, -0.05287, 0.8449, -0.5324, -0.05286, 0.8448, -0.5324, -0.05281, 0.8448, -0.5324, -0.05278, -0.9989, -0.03419, 0.03359, -0.9988, -0.03404, 0.03399, -0.9988, -0.03417, 0.03365, -0.9989, -0.03419, 0.03359, -0.9988, -0.03406, 0.03394, -0.9988, -0.03404, 0.03399, -0.3019, -0.9531, -0.02113, -0.3019, -0.9531, -0.02113, -0.3019, -0.9531, -0.02112, -0.3019, -0.9531, -0.02113, -0.3019, -0.9531, -0.02113, -0.3019, -0.9531, -0.02113, 0.8048, 0.5935, -0.01167, 0.8048, 0.5935, -0.01166, 0.8048, 0.5935, -0.01167, 0.8048, 0.5935, -0.01167, 0.8048, 0.5935, -0.01165, 0.8048, 0.5935, -0.01166, -0.1322, 0.4933, 0.8597, -0.08103, 0.1403, 0.9868, -0.04194, 0.1565, 0.9868, -0.1322, 0.4933, 0.8597, -0.2554, 0.4423, 0.8597, -0.08103, 0.1403, 0.9868, -0.2554, 0.4423, 0.8597, -0.1146, 0.1146, 0.9868, -0.08103, 0.1403, 0.9868, -0.2554, 0.4423, 0.8597, -0.3612, 0.3612, 0.8597, -0.1146, 0.1146, 0.9868, -0.3612, 0.3612, 0.8597, -0.1403, 0.08103, 0.9868, -0.1146, 0.1146, 0.9868, -0.3612, 0.3612, 0.8597, -0.4423, 0.2554, 0.8597, -0.1403, 0.08103, 0.9868, -0.4423, 0.2554, 0.8597, -0.1565, 0.04194, 0.9868, -0.1403, 0.08103, 0.9868, -0.4423, 0.2554, 0.8597, -0.4933, 0.1322, 0.8597, -0.1565, 0.04194, 0.9868, -0.4933, 0.1322, 0.8597, -0.1621, 0.0, 0.9868, -0.1565, 0.04194, 0.9868, -0.4423, 0.2554, 0.8597, -0.6115, 0.6115, 0.502, -0.749, 0.4324, 0.5021, -0.4423, 0.2554, 0.8597, -0.3612, 0.3612, 0.8597, -0.6115, 0.6115, 0.502, -0.3612, 0.3612, 0.8597, -0.4324, 0.749, 0.502, -0.6115, 0.6115, 0.502, -0.3612, 0.3612, 0.8597, -0.2554, 0.4423, 0.8597, -0.4324, 0.749, 0.502, -0.2554, 0.4423, 0.8597, -0.2238, 0.8354, 0.5021, -0.4324, 0.749, 0.502, -0.2554, 0.4423, 0.8597, -0.1322, 0.4933, 0.8597, -0.2238, 0.8354, 0.5021, -0.1322, 0.4933, 0.8597, 4.193e-06, 0.8648, 0.5021, -0.2238, 0.8354, 0.5021, -0.1322, 0.4933, 0.8597, 2.266e-06, 0.5107, 0.8597, 4.193e-06, 0.8648, 0.5021, 2.266e-06, 0.5107, 0.8597, -0.1322, 0.4933, 0.8597, -0.04194, 0.1565, 0.9868, 2.266e-06, 0.5107, 0.8597, -0.04194, 0.1565, 0.9868, 7.135e-07, 0.1621, 0.9868, -0.8003, 0.462, 0.3822, -0.8926, 0.2392, 0.3822, -0.8354, 0.2238, 0.5021, -0.8003, 0.462, 0.3822, -0.8354, 0.2238, 0.5021, -0.749, 0.4324, 0.5021, -0.6534, 0.6534, 0.3822, -0.8003, 0.462, 0.3822, -0.749, 0.4324, 0.5021, -0.6534, 0.6534, 0.3822, -0.749, 0.4324, 0.5021, -0.6115, 0.6115, 0.502, -0.462, 0.8003, 0.3822, -0.6534, 0.6534, 0.3822, -0.6115, 0.6115, 0.502, -0.462, 0.8003, 0.3822, -0.6115, 0.6115, 0.502, -0.4324, 0.749, 0.502, -0.2392, 0.8926, 0.3822, -0.462, 0.8003, 0.3822, -0.4324, 0.749, 0.502, -0.2392, 0.8926, 0.3822, -0.4324, 0.749, 0.502, -0.2238, 0.8354, 0.5021, -2.068e-06, 0.9241, 0.3822, -0.2392, 0.8926, 0.3822, -0.2238, 0.8354, 0.5021, -2.068e-06, 0.9241, 0.3822, -0.2238, 0.8354, 0.5021, 4.193e-06, 0.8648, 0.5021, 0.2392, 0.8926, 0.3822, -2.068e-06, 0.9241, 0.3822, 4.193e-06, 0.8648, 0.5021, 0.2392, 0.8926, 0.3822, 4.193e-06, 0.8648, 0.5021, 0.2238, 0.8354, 0.5021, 2.266e-06, 0.5107, 0.8597, 0.2238, 0.8354, 0.5021, 4.193e-06, 0.8648, 0.5021, 2.266e-06, 0.5107, 0.8597, 0.1322, 0.4933, 0.8597, 0.2238, 0.8354, 0.5021, 0.1322, 0.4933, 0.8597, 2.266e-06, 0.5107, 0.8597, 7.135e-07, 0.1621, 0.9868, 0.1322, 0.4933, 0.8597, 7.135e-07, 0.1621, 0.9868, 0.04194, 0.1565, 0.9868, 0.2554, 0.4423, 0.8597, 0.1322, 0.4933, 0.8597, 0.04194, 0.1565, 0.9868, 0.2554, 0.4423, 0.8597, 0.04194, 0.1565, 0.9868, 0.08103, 0.1403, 0.9868, 0.1322, 0.4933, 0.8597, 0.4324, 0.749, 0.5021, 0.2238, 0.8354, 0.5021, 0.1322, 0.4933, 0.8597, 0.2554, 0.4423, 0.8597, 0.4324, 0.749, 0.5021, 0.2554, 0.4423, 0.8597, 0.6115, 0.6115, 0.502, 0.4324, 0.749, 0.5021, 0.2554, 0.4423, 0.8597, 0.3612, 0.3611, 0.8597, 0.6115, 0.6115, 0.502, 0.3612, 0.3611, 0.8597, 0.749, 0.4324, 0.502, 0.6115, 0.6115, 0.502, 0.3612, 0.3611, 0.8597, 0.4423, 0.2554, 0.8597, 0.749, 0.4324, 0.502, 0.4423, 0.2554, 0.8597, 0.8354, 0.2238, 0.5021, 0.749, 0.4324, 0.502, 0.4423, 0.2554, 0.8597, 0.4933, 0.1322, 0.8597, 0.8354, 0.2238, 0.5021, 0.4933, 0.1322, 0.8597, 0.8648, -4.212e-06, 0.5021, 0.8354, 0.2238, 0.5021, 0.4933, 0.1322, 0.8597, 0.5107, -2.189e-06, 0.8597, 0.8648, -4.212e-06, 0.5021, 0.5107, -2.189e-06, 0.8597, 0.8354, -0.2238, 0.502, 0.8648, -4.212e-06, 0.5021, 0.5107, -2.189e-06, 0.8597, 0.4933, -0.1322, 0.8597, 0.8354, -0.2238, 0.502, 0.4933, -0.1322, 0.8597, 0.749, -0.4324, 0.502, 0.8354, -0.2238, 0.502, 0.4933, -0.1322, 0.8597, 0.4423, -0.2554, 0.8597, 0.749, -0.4324, 0.502, 0.4423, -0.2554, 0.8597, 0.6115, -0.6115, 0.502, 0.749, -0.4324, 0.502, 0.4423, -0.2554, 0.8597, 0.3612, -0.3612, 0.8597, 0.6115, -0.6115, 0.502, 0.3612, -0.3612, 0.8597, 0.4324, -0.749, 0.502, 0.6115, -0.6115, 0.502, 0.3612, -0.3612, 0.8597, 0.2554, -0.4424, 0.8597, 0.4324, -0.749, 0.502, 0.3612, 0.3611, 0.8597, 0.2554, 0.4423, 0.8597, 0.08103, 0.1403, 0.9868, 0.3612, 0.3611, 0.8597, 0.08103, 0.1403, 0.9868, 0.1146, 0.1146, 0.9868, 0.4423, 0.2554, 0.8597, 0.3612, 0.3611, 0.8597, 0.1146, 0.1146, 0.9868, 0.4423, 0.2554, 0.8597, 0.1146, 0.1146, 0.9868, 0.1403, 0.08103, 0.9868, 0.4933, 0.1322, 0.8597, 0.4423, 0.2554, 0.8597, 0.1403, 0.08103, 0.9868, 0.4933, 0.1322, 0.8597, 0.1403, 0.08103, 0.9868, 0.1565, 0.04194, 0.9868, 0.5107, -2.189e-06, 0.8597, 0.4933, 0.1322, 0.8597, 0.1565, 0.04194, 0.9868, 0.5107, -2.189e-06, 0.8597, 0.1565, 0.04194, 0.9868, 0.1621, -7.496e-07, 0.9868, 0.4933, -0.1322, 0.8597, 0.5107, -2.189e-06, 0.8597, 0.1621, -7.496e-07, 0.9868, 0.4933, -0.1322, 0.8597, 0.1621, -7.496e-07, 0.9868, 0.1565, -0.04194, 0.9868, 0.4423, -0.2554, 0.8597, 0.4933, -0.1322, 0.8597, 0.1565, -0.04194, 0.9868, 0.4423, -0.2554, 0.8597, 0.1565, -0.04194, 0.9868, 0.1403, -0.08103, 0.9868, 0.3612, -0.3612, 0.8597, 0.4423, -0.2554, 0.8597, 0.1403, -0.08103, 0.9868, 0.3612, -0.3612, 0.8597, 0.1403, -0.08103, 0.9868, 0.1146, -0.1146, 0.9868, 0.2554, -0.4424, 0.8597, 0.3612, -0.3612, 0.8597, 0.1146, -0.1146, 0.9868, 0.2554, -0.4424, 0.8597, 0.1146, -0.1146, 0.9868, 0.08103, -0.1403, 0.9868, 0.1322, -0.4933, 0.8597, 0.2554, -0.4424, 0.8597, 0.08103, -0.1403, 0.9868, 0.1322, -0.4933, 0.8597, 0.08103, -0.1403, 0.9868, 0.04194, -0.1565, 0.9868, 0.462, 0.8003, 0.3822, 0.2392, 0.8926, 0.3822, 0.2238, 0.8354, 0.5021, 0.462, 0.8003, 0.3822, 0.2238, 0.8354, 0.5021, 0.4324, 0.749, 0.5021, 0.6534, 0.6534, 0.3822, 0.462, 0.8003, 0.3822, 0.4324, 0.749, 0.5021, 0.6534, 0.6534, 0.3822, 0.4324, 0.749, 0.5021, 0.6115, 0.6115, 0.502, 0.8003, 0.462, 0.3822, 0.6534, 0.6534, 0.3822, 0.6115, 0.6115, 0.502, 0.8003, 0.462, 0.3822, 0.6115, 0.6115, 0.502, 0.749, 0.4324, 0.502, 0.8926, 0.2392, 0.3822, 0.8003, 0.462, 0.3822, 0.749, 0.4324, 0.502, 0.8926, 0.2392, 0.3822, 0.749, 0.4324, 0.502, 0.8354, 0.2238, 0.5021, 0.9241, 1.777e-06, 0.3822, 0.8926, 0.2392, 0.3822, 0.8354, 0.2238, 0.5021, 0.9241, 1.777e-06, 0.3822, 0.8354, 0.2238, 0.5021, 0.8648, -4.212e-06, 0.5021, 0.8926, -0.2392, 0.3822, 0.9241, 1.777e-06, 0.3822, 0.8648, -4.212e-06, 0.5021, 0.8926, -0.2392, 0.3822, 0.8648, -4.212e-06, 0.5021, 0.8354, -0.2238, 0.502, 0.8003, -0.462, 0.3822, 0.8926, -0.2392, 0.3822, 0.8354, -0.2238, 0.502, 0.8003, -0.462, 0.3822, 0.8354, -0.2238, 0.502, 0.749, -0.4324, 0.502, 0.6534, -0.6534, 0.3822, 0.8003, -0.462, 0.3822, 0.749, -0.4324, 0.502, 0.6534, -0.6534, 0.3822, 0.749, -0.4324, 0.502, 0.6115, -0.6115, 0.502, 0.462, -0.8003, 0.3822, 0.6534, -0.6534, 0.3822, 0.6115, -0.6115, 0.502, 0.462, -0.8003, 0.3822, 0.6115, -0.6115, 0.502, 0.4324, -0.749, 0.502, 0.2392, -0.8926, 0.3822, 0.462, -0.8003, 0.3822, 0.4324, -0.749, 0.502, 0.2392, -0.8926, 0.3822, 0.4324, -0.749, 0.502, 0.2238, -0.8354, 0.5021, 1.959e-06, -0.9241, 0.3822, 0.2392, -0.8926, 0.3822, 0.2238, -0.8354, 0.5021, 1.959e-06, -0.9241, 0.3822, 0.2238, -0.8354, 0.5021, -4.751e-06, -0.8648, 0.5021, -0.2392, -0.8926, 0.3822, 1.959e-06, -0.9241, 0.3822, -4.751e-06, -0.8648, 0.5021, -0.2392, -0.8926, 0.3822, -4.751e-06, -0.8648, 0.5021, -0.2238, -0.8354, 0.5021, -0.462, -0.8003, 0.3822, -0.2392, -0.8926, 0.3822, -0.2238, -0.8354, 0.5021, -0.462, -0.8003, 0.3822, -0.2238, -0.8354, 0.5021, -0.4324, -0.749, 0.502, -0.6534, -0.6534, 0.3822, -0.462, -0.8003, 0.3822, -0.4324, -0.749, 0.502, -0.6534, -0.6534, 0.3822, -0.4324, -0.749, 0.502, -0.6115, -0.6115, 0.502, -0.8003, -0.462, 0.3822, -0.6534, -0.6534, 0.3822, -0.6115, -0.6115, 0.502, -0.8003, -0.462, 0.3822, -0.6115, -0.6115, 0.502, -0.749, -0.4324, 0.502, -0.8926, -0.2392, 0.3822, -0.8003, -0.462, 0.3822, -0.749, -0.4324, 0.502, -0.8926, -0.2392, 0.3822, -0.749, -0.4324, 0.502, -0.8354, -0.2238, 0.5021, -0.8354, -0.2238, 0.5021, -0.9241, -1.786e-06, 0.3822, -0.8926, -0.2392, 0.3822, -0.8354, -0.2238, 0.5021, -0.8648, 4.773e-06, 0.5021, -0.9241, -1.786e-06, 0.3822, -0.8926, 0.2392, 0.3822, -0.9241, -1.786e-06, 0.3822, -0.8648, 4.773e-06, 0.5021, -0.8926, 0.2392, 0.3822, -0.8648, 4.773e-06, 0.5021, -0.8354, 0.2238, 0.5021, 0.2554, -0.4424, 0.8597, 0.2238, -0.8354, 0.5021, 0.4324, -0.749, 0.502, 0.2554, -0.4424, 0.8597, 0.1322, -0.4933, 0.8597, 0.2238, -0.8354, 0.5021, 0.1322, -0.4933, 0.8597, -4.751e-06, -0.8648, 0.5021, 0.2238, -0.8354, 0.5021, 0.1322, -0.4933, 0.8597, -2.33e-06, -0.5107, 0.8597, -4.751e-06, -0.8648, 0.5021, -2.33e-06, -0.5107, 0.8597, -0.2238, -0.8354, 0.5021, -4.751e-06, -0.8648, 0.5021, -2.33e-06, -0.5107, 0.8597, -0.1322, -0.4933, 0.8597, -0.2238, -0.8354, 0.5021, -0.1322, -0.4933, 0.8597, -0.4324, -0.749, 0.502, -0.2238, -0.8354, 0.5021, -0.1322, -0.4933, 0.8597, -0.2554, -0.4424, 0.8597, -0.4324, -0.749, 0.502, -0.2554, -0.4424, 0.8597, -0.6115, -0.6115, 0.502, -0.4324, -0.749, 0.502, -0.2554, -0.4424, 0.8597, -0.3612, -0.3612, 0.8597, -0.6115, -0.6115, 0.502, -0.3612, -0.3612, 0.8597, -0.749, -0.4324, 0.502, -0.6115, -0.6115, 0.502, -0.3612, -0.3612, 0.8597, -0.4423, -0.2554, 0.8597, -0.749, -0.4324, 0.502, -0.4423, -0.2554, 0.8597, -0.8354, -0.2238, 0.5021, -0.749, -0.4324, 0.502, -0.4423, -0.2554, 0.8597, -0.4934, -0.1322, 0.8597, -0.8354, -0.2238, 0.5021, -0.4934, -0.1322, 0.8597, -0.8648, 4.773e-06, 0.5021, -0.8354, -0.2238, 0.5021, -0.4934, -0.1322, 0.8597, -0.5107, 2.35e-06, 0.8597, -0.8648, 4.773e-06, 0.5021, -0.5107, 2.35e-06, 0.8597, -0.8354, 0.2238, 0.5021, -0.8648, 4.773e-06, 0.5021, -2.33e-06, -0.5107, 0.8597, 0.1322, -0.4933, 0.8597, 0.04194, -0.1565, 0.9868, -2.33e-06, -0.5107, 0.8597, 0.04194, -0.1565, 0.9868, -6.959e-07, -0.1621, 0.9868, -0.1322, -0.4933, 0.8597, -2.33e-06, -0.5107, 0.8597, -6.959e-07, -0.1621, 0.9868, -0.1322, -0.4933, 0.8597, -6.959e-07, -0.1621, 0.9868, -0.04194, -0.1565, 0.9868, -0.2554, -0.4424, 0.8597, -0.1322, -0.4933, 0.8597, -0.04194, -0.1565, 0.9868, -0.2554, -0.4424, 0.8597, -0.04194, -0.1565, 0.9868, -0.08103, -0.1403, 0.9868, -0.3612, -0.3612, 0.8597, -0.2554, -0.4424, 0.8597, -0.08103, -0.1403, 0.9868, -0.3612, -0.3612, 0.8597, -0.08103, -0.1403, 0.9868, -0.1146, -0.1146, 0.9868, -0.4423, -0.2554, 0.8597, -0.3612, -0.3612, 0.8597, -0.1146, -0.1146, 0.9868, -0.4423, -0.2554, 0.8597, -0.1146, -0.1146, 0.9868, -0.1403, -0.08103, 0.9868, -0.4934, -0.1322, 0.8597, -0.4423, -0.2554, 0.8597, -0.1403, -0.08103, 0.9868, -0.4934, -0.1322, 0.8597, -0.1403, -0.08103, 0.9868, -0.1565, -0.04194, 0.9868, -0.4934, -0.1322, 0.8597, -0.1565, -0.04194, 0.9868, -0.1621, 0.0, 0.9868, -0.4934, -0.1322, 0.8597, -0.1621, 0.0, 0.9868, -0.5107, 2.35e-06, 0.8597, -0.4933, 0.1322, 0.8597, -0.5107, 2.35e-06, 0.8597, -0.1621, 0.0, 0.9868, -0.5107, 2.35e-06, 0.8597, -0.4933, 0.1322, 0.8597, -0.8354, 0.2238, 0.5021, -0.4933, 0.1322, 0.8597, -0.749, 0.4324, 0.5021, -0.8354, 0.2238, 0.5021, -0.4933, 0.1322, 0.8597, -0.4423, 0.2554, 0.8597, -0.749, 0.4324, 0.5021, 0.0007795, 0.00118, 1.0, 0.0008822, 0.001188, 1.0, 0.0007646, 0.001102, 1.0, 0.0007795, 0.00118, 1.0, 0.0008411, 0.001223, 1.0, 0.0008822, 0.001188, 1.0, 0.0007795, 0.00118, 1.0, 0.0006426, 0.001215, 1.0, 0.0008411, 0.001223, 1.0, 0.2326, -0.06233, 0.9706, 0.2408, -3.338e-07, 0.9706, -2.294e-08, -2.756e-09, 1.0, 0.2408, -3.338e-07, 0.9706, 0.2326, 0.06232, 0.9706, -2.294e-08, -2.756e-09, 1.0, 0.2326, 0.06232, 0.9706, 0.2085, 0.1204, 0.9706, -2.294e-08, -2.756e-09, 1.0, 0.2085, 0.1204, 0.9706, 0.1703, 0.1703, 0.9706, -2.294e-08, -2.756e-09, 1.0, 0.1703, 0.1703, 0.9706, 0.1204, 0.2085, 0.9706, -2.294e-08, -2.756e-09, 1.0, 0.1204, 0.2085, 0.9706, 0.06232, 0.2326, 0.9706, -2.294e-08, -2.756e-09, 1.0, 0.06232, 0.2326, 0.9706, 5.276e-07, 0.2408, 0.9706, -2.294e-08, -2.756e-09, 1.0, 5.276e-07, 0.2408, 0.9706, -0.06232, 0.2326, 0.9706, -2.294e-08, -2.756e-09, 1.0, -0.06232, 0.2326, 0.9706, -0.1204, 0.2085, 0.9706, -2.294e-08, -2.756e-09, 1.0, -0.1204, 0.2085, 0.9706, -0.1703, 0.1703, 0.9706, -2.294e-08, -2.756e-09, 1.0, -0.1703, 0.1703, 0.9706, -0.2085, 0.1204, 0.9706, -2.294e-08, -2.756e-09, 1.0, -0.2085, 0.1204, 0.9706, -0.2326, 0.06232, 0.9706, -2.294e-08, -2.756e-09, 1.0, -2.294e-08, -2.756e-09, 1.0, -0.2326, 0.06232, 0.9706, -0.2408, 6.41e-07, 0.9706, -0.2408, 6.41e-07, 0.9706, -0.2326, -0.06232, 0.9706, -2.294e-08, -2.756e-09, 1.0, -0.2326, -0.06232, 0.9706, -0.2085, -0.1204, 0.9706, -2.294e-08, -2.756e-09, 1.0, -0.2085, -0.1204, 0.9706, -0.1703, -0.1703, 0.9706, -2.294e-08, -2.756e-09, 1.0, -0.1703, -0.1703, 0.9706, -0.1204, -0.2085, 0.9706, -2.294e-08, -2.756e-09, 1.0, -0.1204, -0.2085, 0.9706, -0.06232, -0.2326, 0.9706, -2.294e-08, -2.756e-09, 1.0, -0.3918, -0.105, 0.914, -0.3513, -0.2028, 0.914, -0.2085, -0.1204, 0.9706, -0.3918, -0.105, 0.914, -0.2085, -0.1204, 0.9706, -0.2326, -0.06232, 0.9706, -0.4056, 1.267e-06, 0.914, -0.3918, -0.105, 0.914, -0.2326, -0.06232, 0.9706, -0.4056, 1.267e-06, 0.914, -0.2326, -0.06232, 0.9706, -0.2408, 6.41e-07, 0.9706, -0.3918, 0.105, 0.914, -0.4056, 1.267e-06, 0.914, -0.2408, 6.41e-07, 0.9706, -0.3918, 0.105, 0.914, -0.2408, 6.41e-07, 0.9706, -0.2326, 0.06232, 0.9706, -0.3513, 0.2028, 0.914, -0.3918, 0.105, 0.914, -0.2326, 0.06232, 0.9706, -0.3513, 0.2028, 0.914, -0.2326, 0.06232, 0.9706, -0.2085, 0.1204, 0.9706, -0.2868, 0.2868, 0.914, -0.3513, 0.2028, 0.914, -0.2085, 0.1204, 0.9706, -0.2868, 0.2868, 0.914, -0.2085, 0.1204, 0.9706, -0.1703, 0.1703, 0.9706, -0.2028, 0.3513, 0.914, -0.2868, 0.2868, 0.914, -0.1703, 0.1703, 0.9706, -0.2028, 0.3513, 0.914, -0.1703, 0.1703, 0.9706, -0.1204, 0.2085, 0.9706, -0.105, 0.3918, 0.914, -0.2028, 0.3513, 0.914, -0.1204, 0.2085, 0.9706, -0.105, 0.3918, 0.914, -0.1204, 0.2085, 0.9706, -0.06232, 0.2326, 0.9706, 1.434e-06, 0.4056, 0.914, -0.105, 0.3918, 0.914, -0.06232, 0.2326, 0.9706, 1.434e-06, 0.4056, 0.914, -0.06232, 0.2326, 0.9706, 5.276e-07, 0.2408, 0.9706, 0.105, 0.3918, 0.914, 1.434e-06, 0.4056, 0.914, 5.276e-07, 0.2408, 0.9706, 0.105, 0.3918, 0.914, 5.276e-07, 0.2408, 0.9706, 0.06232, 0.2326, 0.9706, 0.2085, -0.1204, 0.9706, 0.2326, -0.06233, 0.9706, -2.294e-08, -2.756e-09, 1.0, 0.3513, -0.2028, 0.914, 0.2326, -0.06233, 0.9706, 0.2085, -0.1204, 0.9706, 0.2868, -0.2868, 0.914, 0.3513, -0.2028, 0.914, 0.2085, -0.1204, 0.9706, 0.2868, -0.2868, 0.914, 0.2085, -0.1204, 0.9706, 0.1703, -0.1703, 0.9706, 0.2028, -0.3513, 0.914, 0.2868, -0.2868, 0.914, 0.1703, -0.1703, 0.9706, 0.2028, -0.3513, 0.914, 0.1703, -0.1703, 0.9706, 0.1204, -0.2085, 0.9706, 0.105, -0.3918, 0.914, 0.2028, -0.3513, 0.914, 0.1204, -0.2085, 0.9706, 0.105, -0.3918, 0.914, 0.1204, -0.2085, 0.9706, 0.06232, -0.2326, 0.9706, -1.393e-06, -0.4056, 0.914, 0.105, -0.3918, 0.914, 0.06232, -0.2326, 0.9706, -1.393e-06, -0.4056, 0.914, 0.06232, -0.2326, 0.9706, -4.57e-06, -0.2408, 0.9706, -0.105, -0.3918, 0.914, -1.393e-06, -0.4056, 0.914, -4.57e-06, -0.2408, 0.9706, -0.105, -0.3918, 0.914, -4.57e-06, -0.2408, 0.9706, -0.06232, -0.2326, 0.9706, -0.2028, -0.3513, 0.914, -0.105, -0.3918, 0.914, -0.06232, -0.2326, 0.9706, -0.2028, -0.3513, 0.914, -0.06232, -0.2326, 0.9706, -0.1204, -0.2085, 0.9706, -0.2868, -0.2868, 0.914, -0.2028, -0.3513, 0.914, -0.1204, -0.2085, 0.9706, -0.2868, -0.2868, 0.914, -0.1204, -0.2085, 0.9706, -0.1703, -0.1703, 0.9706, -0.3513, -0.2028, 0.914, -0.2868, -0.2868, 0.914, -0.1703, -0.1703, 0.9706, -0.3513, -0.2028, 0.914, -0.1703, -0.1703, 0.9706, -0.2085, -0.1204, 0.9706, -0.06232, -0.2326, 0.9706, -4.57e-06, -0.2408, 0.9706, -2.294e-08, -2.756e-09, 1.0, -4.57e-06, -0.2408, 0.9706, 0.06232, -0.2326, 0.9706, -2.294e-08, -2.756e-09, 1.0, 0.06232, -0.2326, 0.9706, 0.1204, -0.2085, 0.9706, -2.294e-08, -2.756e-09, 1.0, 0.1204, -0.2085, 0.9706, 0.1703, -0.1703, 0.9706, -2.294e-08, -2.756e-09, 1.0, 0.1703, -0.1703, 0.9706, 0.2085, -0.1204, 0.9706, -2.294e-08, -2.756e-09, 1.0, 0.0007797, 0.001179, 1.0, 0.0008831, 0.001187, 1.0, 0.0007665, 0.001102, 1.0, 0.0007797, 0.001179, 1.0, 0.0008408, 0.001222, 1.0, 0.0008831, 0.001187, 1.0, 0.0007797, 0.001179, 1.0, 0.0006409, 0.001214, 1.0, 0.0008408, 0.001222, 1.0, -1.0, -4.688e-07, 0.0, -0.9659, -0.2588, 0.0, -1.0, 5.167e-07, 2.93e-08, -1.0, -4.688e-07, 0.0, -0.9659, -0.2588, 0.0, -0.9659, -0.2588, 0.0, -0.9659, -0.2588, 0.0, -0.866, -0.5, 0.0, -0.9659, -0.2588, 0.0, -0.9659, -0.2588, 0.0, -0.866, -0.5, 0.0, -0.866, -0.5, 0.0, -0.866, -0.5, 0.0, -0.7071, -0.7071, 0.0, -0.866, -0.5, 0.0, -0.866, -0.5, 0.0, -0.7071, -0.7071, 0.0, -0.7071, -0.7071, 0.0, -0.7071, -0.7071, 0.0, -0.5, -0.866, 0.0, -0.7071, -0.7071, 0.0, -0.7071, -0.7071, 0.0, -0.5, -0.866, 0.0, -0.5, -0.866, 0.0, -0.5, -0.866, 0.0, -0.2588, -0.9659, 0.0, -0.5, -0.866, 0.0, -0.5, -0.866, 0.0, -0.2588, -0.9659, 0.0, -0.2588, -0.9659, 0.0, -0.2588, -0.9659, 0.0, -5.358e-07, -1.0, 0.0, -0.2588, -0.9659, 0.0, -0.2588, -0.9659, 0.0, 3.923e-07, -1.0, 0.0, -5.358e-07, -1.0, 0.0, 0.7071, 0.7071, 0.0, 0.5, 0.866, 0.0, 0.7071, 0.7071, 0.0, 0.7071, 0.7071, 0.0, 0.5, 0.866, 0.0, 0.5, 0.866, 0.0, 0.5, 0.866, 0.0, 0.2588, 0.9659, 0.0, 0.5, 0.866, 0.0, 0.5, 0.866, 0.0, 0.2588, 0.9659, 0.0, 0.2588, 0.9659, 0.0, 0.2588, 0.9659, 0.0, 3.923e-07, 1.0, 0.0, 0.2588, 0.9659, 0.0, 0.2588, 0.9659, 0.0, -5.358e-07, 1.0, 0.0, 3.923e-07, 1.0, 0.0, -5.358e-07, 1.0, 0.0, -0.2588, 0.9659, 0.0, 3.923e-07, 1.0, 0.0, -5.358e-07, 1.0, 0.0, -0.2588, 0.9659, 0.0, -0.2588, 0.9659, 0.0, -0.2588, 0.9659, 0.0, -0.5, 0.866, 0.0, -0.2588, 0.9659, 0.0, -0.2588, 0.9659, 0.0, -0.5, 0.866, 0.0, -0.5, 0.866, 0.0, -0.5, 0.866, 0.0, -0.7071, 0.7071, 0.0, -0.5, 0.866, 0.0, -0.5, 0.866, 0.0, -0.7071, 0.7071, 0.0, -0.7071, 0.7071, 0.0, -0.7071, 0.7071, 0.0, -0.866, 0.5, 0.0, -0.7071, 0.7071, 0.0, -0.7071, 0.7071, 0.0, -0.866, 0.5, 8.789e-08, -0.866, 0.5, 0.0, -0.866, 0.5, 8.789e-08, -0.9659, 0.2588, 9.606e-08, -0.866, 0.5, 0.0, -0.866, 0.5, 8.789e-08, -0.9659, 0.2588, 1.547e-07, -0.9659, 0.2588, 9.606e-08, -0.9659, 0.2588, 1.547e-07, -1.0, 5.167e-07, 2.93e-08, -0.9659, 0.2588, 9.606e-08, -0.9659, 0.2588, 1.547e-07, -1.0, -4.688e-07, 0.0, -1.0, 5.167e-07, 2.93e-08, 3.923e-07, -1.0, 0.0, 0.2588, -0.9659, 0.0, -5.358e-07, -1.0, 0.0, 3.923e-07, -1.0, 0.0, 0.2588, -0.9659, 0.0, 0.2588, -0.9659, 0.0, 0.2588, -0.9659, 0.0, 0.5, -0.866, 0.0, 0.2588, -0.9659, 0.0, 0.2588, -0.9659, 0.0, 0.5, -0.866, 0.0, 0.5, -0.866, 0.0, 0.5, -0.866, 0.0, 0.7071, -0.7071, 0.0, 0.5, -0.866, 0.0, 0.5, -0.866, 0.0, 0.7071, -0.7071, 0.0, 0.7071, -0.7071, 0.0, 0.7071, -0.7071, 0.0, 0.866, -0.5, 0.0, 0.7071, -0.7071, 0.0, 0.7071, -0.7071, 0.0, 0.866, -0.5, 0.0, 0.866, -0.5, 0.0, 0.866, -0.5, 0.0, 0.9659, -0.2588, 0.0, 0.866, -0.5, 0.0, 0.866, -0.5, 0.0, 0.9659, -0.2588, 0.0, 0.9659, -0.2588, 0.0, 0.9659, -0.2588, 0.0, 1.0, -6.124e-07, 0.0, 0.9659, -0.2588, 0.0, 0.9659, -0.2588, 0.0, 1.0, 7.272e-07, 2.93e-08, 1.0, -6.124e-07, 0.0, 1.0, 7.272e-07, 2.93e-08, 0.9659, 0.2588, 1.317e-07, 1.0, -6.124e-07, 0.0, 1.0, 7.272e-07, 2.93e-08, 0.9659, 0.2588, 8.771e-08, 0.9659, 0.2588, 1.317e-07, 0.9659, 0.2588, 8.771e-08, 0.866, 0.5, 7.324e-08, 0.9659, 0.2588, 1.317e-07, 0.9659, 0.2588, 8.771e-08, 0.866, 0.5, 0.0, 0.866, 0.5, 7.324e-08, 0.866, 0.5, 0.0, 0.7071, 0.7071, 0.0, 0.866, 0.5, 7.324e-08, 0.866, 0.5, 0.0, 0.7071, 0.7071, 0.0, 0.7071, 0.7071, 0.0, 0.2028, 0.3513, 0.914, 0.105, 0.3918, 0.914, 0.06232, 0.2326, 0.9706, 0.2028, 0.3513, 0.914, 0.06232, 0.2326, 0.9706, 0.1204, 0.2085, 0.9706, 0.2868, 0.2868, 0.914, 0.2028, 0.3513, 0.914, 0.1204, 0.2085, 0.9706, 0.2868, 0.2868, 0.914, 0.1204, 0.2085, 0.9706, 0.1703, 0.1703, 0.9706, 0.3513, 0.2028, 0.914, 0.2868, 0.2868, 0.914, 0.1703, 0.1703, 0.9706, 0.3513, 0.2028, 0.914, 0.1703, 0.1703, 0.9706, 0.2085, 0.1204, 0.9706, 0.3918, 0.105, 0.914, 0.3513, 0.2028, 0.914, 0.2085, 0.1204, 0.9706, 0.3918, 0.105, 0.914, 0.2085, 0.1204, 0.9706, 0.2326, 0.06232, 0.9706, 0.4056, -1.604e-06, 0.914, 0.3918, 0.105, 0.914, 0.2326, 0.06232, 0.9706, 0.4056, -1.604e-06, 0.914, 0.2326, 0.06232, 0.9706, 0.2408, -3.338e-07, 0.9706, 0.3918, -0.105, 0.914, 0.4056, -1.604e-06, 0.914, 0.2408, -3.338e-07, 0.9706, 0.3918, -0.105, 0.914, 0.2408, -3.338e-07, 0.9706, 0.2326, -0.06233, 0.9706, 0.3513, -0.2028, 0.914, 0.3918, -0.105, 0.914, 0.2326, -0.06233, 0.9706])] * 3)])
me_groundlight001_physics = bpy.data.meshes.new('groundlight001_physics')
me_groundlight001_physics.from_pydata([(4.719, -1.229, 0.6382), (0.8377, -4.456, 0.9763), (3.461, -3.409, 0.6382), (3.41, -0.878, 0.8609), (4.719, 1.288, 0.6382), (3.041, 3.375, 0.9753), (4.483, -2.546, 0.2664), (5.173, 0.02969, 0.2664), (5.443, -1.423, -0.849), (-4.439, 2.605, 0.2664), (-4.675, 1.288, 0.6382), (-3.417, 3.468, 0.6382), (-4.839, 2.836, -0.849), (-2.554, 4.491, 0.2664), (-2.784, 4.89, -0.849), (-1.237, 4.727, 0.6382), (5.635, 0.02969, -0.849), (2.598, 4.491, 0.2664), (4.483, 2.605, 0.2664), (4.883, 2.836, -0.849), (2.598, -4.431, 0.2664), (2.828, -4.831, -0.849), (-4.329, 0.8268, 0.9759), (-4.439, -2.546, 0.2664), (-4.675, -1.229, 0.6382), (-5.399, -1.423, -0.849), (-5.129, 0.02969, 0.2664), (-3.417, -3.409, 0.6382), (2.828, 4.89, -0.849), (1.281, 4.727, 0.6382), (0.02206, 5.181, 0.2664), (0.02206, 5.642, -0.849), (0.02206, -5.122, 0.2664), (-0.8856, 3.417, 0.8609), (-5.591, 0.02969, -0.849), (-2.784, -4.831, -0.849), (-1.237, -4.668, 0.6382), (-2.554, -4.431, 0.2664), (0.02206, -5.583, -0.849)], [], [(0, 1, 2), (3, 1, 0), (4, 5, 0), (0, 5, 3), (2, 6, 0), (7, 4, 0), (0, 8, 7), (0, 6, 8), (9, 10, 11), (9, 11, 12), (10, 9, 12), (11, 13, 14), (11, 15, 13), (14, 13, 15), (7, 16, 4), (8, 16, 7), (17, 18, 19), (18, 17, 5), (4, 19, 18), (18, 5, 4), (20, 21, 2), (2, 21, 6), (2, 1, 20), (11, 14, 12), (10, 22, 11), (22, 15, 11), (23, 24, 25), (25, 24, 26), (22, 26, 24), (23, 27, 24), (24, 27, 22), (17, 19, 28), (29, 5, 17), (29, 17, 28), (30, 15, 29), (30, 29, 31), (15, 30, 31), (4, 16, 19), (5, 1, 3), (6, 21, 8), (8, 21, 16), (32, 21, 20), (20, 1, 32), (22, 5, 33), (33, 15, 22), (5, 15, 33), (10, 12, 34), (10, 34, 26), (10, 26, 22), (23, 25, 35), (23, 35, 27), (35, 36, 37), (37, 27, 35), (36, 27, 37), (32, 38, 21), (32, 1, 36), (36, 38, 32), (12, 14, 31), (14, 15, 31), (29, 28, 31), (29, 15, 5), (31, 19, 16), (31, 16, 38), (28, 19, 31), (22, 1, 5), (27, 1, 22), (35, 25, 34), (34, 25, 26), (35, 38, 36), (35, 34, 38), (36, 1, 27), (34, 12, 31), (16, 21, 38), (38, 34, 31)])
me_groundlight001_physics.polygons.foreach_set('use_smooth', [True] * 74)
_uv = me_groundlight001_physics.uv_layers.new(name='UVMap')
_uv.uv.foreach_set('vector', [0.0, 0.0, 0.0, 0.0, 0.0, 0.0, 0.0, 0.0, 0.0, 0.0, 0.0, 0.0, 0.0, 0.0, 0.0, 0.0, 0.0, 0.0, 0.0, 0.0, 0.0, 0.0, 0.0, 0.0, 0.0, 0.0, 0.0, 0.0, 0.0, 0.0, 0.0, 0.0, 0.0, 0.0, 0.0, 0.0, 0.0, 0.0, 0.0, 0.0, 0.0, 0.0, 0.0, 0.0, 0.0, 0.0, 0.0, 0.0, 0.0, 0.0, 0.0, 0.0, 0.0, 0.0, 0.0, 0.0, 0.0, 0.0, 0.0, 0.0, 0.0, 0.0, 0.0, 0.0, 0.0, 0.0, 0.0, 0.0, 0.0, 0.0, 0.0, 0.0, 0.0, 0.0, 0.0, 0.0, 0.0, 0.0, 0.0, 0.0, 0.0, 0.0, 0.0, 0.0, 0.0, 0.0, 0.0, 0.0, 0.0, 0.0, 0.0, 0.0, 0.0, 0.0, 0.0, 0.0, 0.0, 0.0, 0.0, 0.0, 0.0, 0.0, 0.0, 0.0, 0.0, 0.0, 0.0, 0.0, 0.0, 0.0, 0.0, 0.0, 0.0, 0.0, 0.0, 0.0, 0.0, 0.0, 0.0, 0.0, 0.0, 0.0, 0.0, 0.0, 0.0, 0.0, 0.0, 0.0, 0.0, 0.0, 0.0, 0.0, 0.0, 0.0, 0.0, 0.0, 0.0, 0.0, 0.0, 0.0, 0.0, 0.0, 0.0, 0.0, 0.0, 0.0, 0.0, 0.0, 0.0, 0.0, 0.0, 0.0, 0.0, 0.0, 0.0, 0.0, 0.0, 0.0, 0.0, 0.0, 0.0, 0.0, 0.0, 0.0, 0.0, 0.0, 0.0, 0.0, 0.0, 0.0, 0.0, 0.0, 0.0, 0.0, 0.0, 0.0, 0.0, 0.0, 0.0, 0.0, 0.0, 0.0, 0.0, 0.0, 0.0, 0.0, 0.0, 0.0, 0.0, 0.0, 0.0, 0.0, 0.0, 0.0, 0.0, 0.0, 0.0, 0.0, 0.0, 0.0, 0.0, 0.0, 0.0, 0.0, 0.0, 0.0, 0.0, 0.0, 0.0, 0.0, 0.0, 0.0, 0.0, 0.0, 0.0, 0.0, 0.0, 0.0, 0.0, 0.0, 0.0, 0.0, 0.0, 0.0, 0.0, 0.0, 0.0, 0.0, 0.0, 0.0, 0.0, 0.0, 0.0, 0.0, 0.0, 0.0, 0.0, 0.0, 0.0, 0.0, 0.0, 0.0, 0.0, 0.0, 0.0, 0.0, 0.0, 0.0, 0.0, 0.0, 0.0, 0.0, 0.0, 0.0, 0.0, 0.0, 0.0, 0.0, 0.0, 0.0, 0.0, 0.0, 0.0, 0.0, 0.0, 0.0, 0.0, 0.0, 0.0, 0.0, 0.0, 0.0, 0.0, 0.0, 0.0, 0.0, 0.0, 0.0, 0.0, 0.0, 0.0, 0.0, 0.0, 0.0, 0.0, 0.0, 0.0, 0.0, 0.0, 0.0, 0.0, 0.0, 0.0, 0.0, 0.0, 0.0, 0.0, 0.0, 0.0, 0.0, 0.0, 0.0, 0.0, 0.0, 0.0, 0.0, 0.0, 0.0, 0.0, 0.0, 0.0, 0.0, 0.0, 0.0, 0.0, 0.0, 0.0, 0.0, 0.0, 0.0, 0.0, 0.0, 0.0, 0.0, 0.0, 0.0, 0.0, 0.0, 0.0, 0.0, 0.0, 0.0, 0.0, 0.0, 0.0, 0.0, 0.0, 0.0, 0.0, 0.0, 0.0, 0.0, 0.0, 0.0, 0.0, 0.0, 0.0, 0.0, 0.0, 0.0, 0.0, 0.0, 0.0, 0.0, 0.0, 0.0, 0.0, 0.0, 0.0, 0.0, 0.0, 0.0, 0.0, 0.0, 0.0, 0.0, 0.0, 0.0, 0.0, 0.0, 0.0, 0.0, 0.0, 0.0, 0.0, 0.0, 0.0, 0.0, 0.0, 0.0, 0.0, 0.0, 0.0, 0.0, 0.0, 0.0, 0.0, 0.0, 0.0, 0.0, 0.0, 0.0, 0.0, 0.0, 0.0, 0.0, 0.0, 0.0, 0.0, 0.0, 0.0, 0.0, 0.0, 0.0, 0.0, 0.0, 0.0, 0.0, 0.0, 0.0, 0.0, 0.0, 0.0, 0.0, 0.0, 0.0, 0.0, 0.0, 0.0, 0.0, 0.0, 0.0, 0.0, 0.0, 0.0, 0.0, 0.0, 0.0, 0.0, 0.0, 0.0, 0.0, 0.0, 0.0, 0.0, 0.0, 0.0, 0.0, 0.0, 0.0, 0.0, 0.0, 0.0, 0.0])
me_groundlight001_physics.materials.append(mat_phy)
me_groundlight001_physics.use_remesh_fix_poles = True
me_groundlight001_physics.use_remesh_preserve_attributes = False
me_groundlight001_physics.use_mirror_vertex_groups = False
me_groundlight001_physics.update()
me_groundlight001_physics.normals_split_custom_set([tuple(v) for v in zip(*[iter([0.09382, -0.9331, 0.3472, 0.0795, -0.9967, 0.01428, 0.4385, -0.7783, 0.4494, 0.03161, -0.9931, 0.1128, 0.0795, -0.9967, 0.01428, 0.09382, -0.9331, 0.3472, -0.1802, -0.6922, 0.6989, -0.05492, -0.997, 0.05497, 0.09382, -0.9331, 0.3472, 0.09382, -0.9331, 0.3472, -0.05492, -0.997, 0.05497, 0.03161, -0.9931, 0.1128, 0.4385, -0.7783, 0.4494, 0.5403, -0.3175, 0.7793, 0.09382, -0.9331, 0.3472, 0.04174, -0.4978, 0.8663, -0.1802, -0.6922, 0.6989, 0.09382, -0.9331, 0.3472, 0.09382, -0.9331, 0.3472, 0.4098, 0.01402, 0.9121, 0.04174, -0.4978, 0.8663, 0.09382, -0.9331, 0.3472, 0.5403, -0.3175, 0.7793, 0.4098, 0.01402, 0.9121, -0.4258, -0.5242, -0.7375, -0.2484, -0.5273, -0.8126, -0.4917, -0.7187, -0.4917, -0.4258, -0.5242, -0.7375, -0.4917, -0.7187, -0.4917, -0.3506, 0.7131, -0.6071, -0.2484, -0.5273, -0.8126, -0.4258, -0.5242, -0.7375, -0.3506, 0.7131, -0.6071, -0.4917, -0.7187, -0.4917, -0.7376, -0.5241, -0.4258, -0.8659, -0.01654, -0.4999, -0.4917, -0.7187, -0.4917, -0.4473, -0.8857, -0.1246, -0.7376, -0.5241, -0.4258, -0.8659, -0.01654, -0.4999, -0.7376, -0.5241, -0.4258, -0.4473, -0.8857, -0.1246, 0.04174, -0.4978, 0.8663, -0.01428, 0.9964, 0.08309, -0.1802, -0.6922, 0.6989, 0.4098, 0.01402, 0.9121, -0.01428, 0.9964, 0.08309, 0.04174, -0.4978, 0.8663, -0.6817, -0.4729, 0.5582, -0.5097, -0.532, 0.6761, -0.3698, 0.6908, 0.6213, -0.5097, -0.532, 0.6761, -0.6817, -0.4729, 0.5582, -0.05492, -0.997, 0.05497, -0.1802, -0.6922, 0.6989, -0.3698, 0.6908, 0.6213, -0.5097, -0.532, 0.6761, -0.5097, -0.532, 0.6761, -0.05492, -0.997, 0.05497, -0.1802, -0.6922, 0.6989, 0.7834, -0.5246, 0.3334, 0.6632, 0.5867, 0.4646, 0.4385, -0.7783, 0.4494, 0.4385, -0.7783, 0.4494, 0.6632, 0.5867, 0.4646, 0.5403, -0.3175, 0.7793, 0.4385, -0.7783, 0.4494, 0.0795, -0.9967, 0.01428, 0.7834, -0.5246, 0.3334, -0.4917, -0.7187, -0.4917, -0.8659, -0.01654, -0.4999, -0.3506, 0.7131, -0.6071, -0.2484, -0.5273, -0.8126, -0.006699, -0.9979, -0.06417, -0.4917, -0.7187, -0.4917, -0.006699, -0.9979, -0.06417, -0.4473, -0.8857, -0.1246, -0.4917, -0.7187, -0.4917, 0.5403, -0.3175, -0.7793, 0.1866, -0.7536, -0.6303, 0.4097, 0.01396, -0.9121, 0.4097, 0.01396, -0.9121, 0.1866, -0.7536, -0.6303, 0.03552, -0.5336, -0.845, -0.006699, -0.9979, -0.06417, 0.03552, -0.5336, -0.845, 0.1866, -0.7536, -0.6303, 0.5403, -0.3175, -0.7793, 0.241, -0.9398, -0.2424, 0.1866, -0.7536, -0.6303, 0.1866, -0.7536, -0.6303, 0.241, -0.9398, -0.2424, -0.006699, -0.9979, -0.06417, -0.6817, -0.4729, 0.5582, -0.3698, 0.6908, 0.6213, -0.896, 0.08253, 0.4364, -0.7369, -0.6507, 0.1832, -0.05492, -0.997, 0.05497, -0.6817, -0.4729, 0.5582, -0.7369, -0.6507, 0.1832, -0.6817, -0.4729, 0.5582, -0.896, 0.08253, 0.4364, -0.8516, -0.5242, 4.881e-05, -0.4473, -0.8857, -0.1246, -0.7369, -0.6507, 0.1832, -0.8516, -0.5242, 4.881e-05, -0.7369, -0.6507, 0.1832, -0.07271, 0.9974, 7.218e-05, -0.4473, -0.8857, -0.1246, -0.8516, -0.5242, 4.881e-05, -0.07271, 0.9974, 7.218e-05, -0.1802, -0.6922, 0.6989, -0.01428, 0.9964, 0.08309, -0.3698, 0.6908, 0.6213, -0.05492, -0.997, 0.05497, 0.0795, -0.9967, 0.01428, 0.03161, -0.9931, 0.1128, 0.5403, -0.3175, 0.7793, 0.6632, 0.5867, 0.4646, 0.4098, 0.01402, 0.9121, 0.4098, 0.01402, 0.9121, 0.6632, 0.5867, 0.4646, -0.01428, 0.9964, 0.08309, 0.8782, -0.4566, 0.1422, 0.6632, 0.5867, 0.4646, 0.7834, -0.5246, 0.3334, 0.7834, -0.5246, 0.3334, 0.0795, -0.9967, 0.01428, 0.8782, -0.4566, 0.1422, -0.006699, -0.9979, -0.06417, -0.05492, -0.997, 0.05497, -0.1182, -0.9921, -0.04078, -0.1182, -0.9921, -0.04078, -0.4473, -0.8857, -0.1246, -0.006699, -0.9979, -0.06417, -0.05492, -0.997, 0.05497, -0.4473, -0.8857, -0.1246, -0.1182, -0.9921, -0.04078, -0.2484, -0.5273, -0.8126, -0.3506, 0.7131, -0.6071, -0.01432, 0.9964, -0.08313, -0.2484, -0.5273, -0.8126, -0.01432, 0.9964, -0.08313, 0.03552, -0.5336, -0.845, -0.2484, -0.5273, -0.8126, 0.03552, -0.5336, -0.845, -0.006699, -0.9979, -0.06417, 0.5403, -0.3175, -0.7793, 0.4097, 0.01396, -0.9121, 0.6439, 0.608, -0.4645, 0.5403, -0.3175, -0.7793, 0.6439, 0.608, -0.4645, 0.241, -0.9398, -0.2424, 0.6439, 0.608, -0.4645, 0.7453, -0.6303, -0.2176, 0.7376, -0.5241, -0.4258, 0.7376, -0.5241, -0.4258, 0.241, -0.9398, -0.2424, 0.6439, 0.608, -0.4645, 0.7453, -0.6303, -0.2176, 0.241, -0.9398, -0.2424, 0.7376, -0.5241, -0.4258, 0.8782, -0.4566, 0.1422, 0.05969, 0.9982, -0.004268, 0.6632, 0.5867, 0.4646, 0.8782, -0.4566, 0.1422, 0.0795, -0.9967, 0.01428, 0.7453, -0.6303, -0.2176, 0.7453, -0.6303, -0.2176, 0.05969, 0.9982, -0.004268, 0.8782, -0.4566, 0.1422, -0.3506, 0.7131, -0.6071, -0.8659, -0.01654, -0.4999, -0.07271, 0.9974, 7.218e-05, -0.8659, -0.01654, -0.4999, -0.4473, -0.8857, -0.1246, -0.07271, 0.9974, 7.218e-05, -0.7369, -0.6507, 0.1832, -0.896, 0.08253, 0.4364, -0.07271, 0.9974, 7.218e-05, -0.7369, -0.6507, 0.1832, -0.4473, -0.8857, -0.1246, -0.05492, -0.997, 0.05497, -0.07271, 0.9974, 7.218e-05, -0.3698, 0.6908, 0.6213, -0.01428, 0.9964, 0.08309, -0.07271, 0.9974, 7.218e-05, -0.01428, 0.9964, 0.08309, 0.05969, 0.9982, -0.004268, -0.896, 0.08253, 0.4364, -0.3698, 0.6908, 0.6213, -0.07271, 0.9974, 7.218e-05, -0.006699, -0.9979, -0.06417, 0.0795, -0.9967, 0.01428, -0.05492, -0.997, 0.05497, 0.241, -0.9398, -0.2424, 0.0795, -0.9967, 0.01428, -0.006699, -0.9979, -0.06417, 0.6439, 0.608, -0.4645, 0.4097, 0.01396, -0.9121, -0.01432, 0.9964, -0.08313, -0.01432, 0.9964, -0.08313, 0.4097, 0.01396, -0.9121, 0.03552, -0.5336, -0.845, 0.6439, 0.608, -0.4645, 0.05969, 0.9982, -0.004268, 0.7453, -0.6303, -0.2176, 0.6439, 0.608, -0.4645, -0.01432, 0.9964, -0.08313, 0.05969, 0.9982, -0.004268, 0.7453, -0.6303, -0.2176, 0.0795, -0.9967, 0.01428, 0.241, -0.9398, -0.2424, -0.01432, 0.9964, -0.08313, -0.3506, 0.7131, -0.6071, -0.07271, 0.9974, 7.218e-05, -0.01428, 0.9964, 0.08309, 0.6632, 0.5867, 0.4646, 0.05969, 0.9982, -0.004268, 0.05969, 0.9982, -0.004268, -0.01432, 0.9964, -0.08313, -0.07271, 0.9974, 7.218e-05])] * 3)])
arm_groundlight001_qc_skeleton = bpy.data.armatures.new('groundlight001.qc_skeleton')  # bones are not reproduced

# ---- objects
ob_groundlight001_qc_skeleton = bpy.data.objects.new('groundlight001.qc_skeleton', arm_groundlight001_qc_skeleton)
ob_groundlight001_reference = bpy.data.objects.new('groundlight001_reference', me_groundlight001_reference)
ob_groundlight001_physics = bpy.data.objects.new('groundlight001_physics', me_groundlight001_physics)

# ---- transforms, parenting, visibility, modifiers, constraints
ob_groundlight001_qc_skeleton.location = (0.0, 0.0, 0.0)
ob_groundlight001_qc_skeleton.show_in_front = True
ob_groundlight001_qc_skeleton.lineart.crease_threshold = 0.0
ob_groundlight001_reference.parent = ob_groundlight001_qc_skeleton
ob_groundlight001_reference.location = (0.0, 0.0, 0.0)
ob_groundlight001_reference.lineart.crease_threshold = 0.0
_vg = ob_groundlight001_reference.vertex_groups.new(name='static_prop')
_vg.add([0, 1, 2, 3, 4, 5, 6, 7, 8, 9, 10, 11, 12, 13, 14, 15, 16, 17, 18, 19, 20, 21, 22, 23, 24, 25, 26, 27, 28, 29, 30, 31, 32, 33, 34, 35, 36, 37, 38, 39, 40, 41, 42, 43, 44, 45, 46, 47, 48, 49, 50, 51, 52, 53, 54, 55, 56, 57, 58, 59, 60, 61, 62, 63, 64, 65, 66, 67, 68, 69, 70, 71, 72, 73, 74, 75, 76, 77, 78, 79, 80, 81, 82, 83, 84, 85, 86, 87, 88, 89, 90, 91, 92, 93, 94, 95, 96, 97, 98, 99, 100, 101, 102, 103, 104, 105, 106, 107, 108, 109, 110, 111, 112, 113, 114, 115, 116, 117, 118, 119, 120, 121, 122, 123, 124, 125, 126, 127, 128, 129, 130, 131, 132, 133, 134, 135, 136, 137, 138, 139, 140, 141, 142, 143, 144, 145, 146, 147, 148, 149, 150, 151, 152, 153, 154, 155, 156, 157, 158, 159, 160, 161, 162, 163, 164, 165, 166, 167, 168, 169, 170, 171, 172, 173, 174], 1.0, 'REPLACE')
_m = ob_groundlight001_reference.modifiers.new('Armature', 'ARMATURE')
_m.object = ob_groundlight001_qc_skeleton
ob_groundlight001_physics.parent = ob_groundlight001_qc_skeleton
ob_groundlight001_physics.location = (0.0, 0.0, 0.0)
ob_groundlight001_physics.display_type = 'SOLID'
ob_groundlight001_physics.show_wire = True
ob_groundlight001_physics.lineart.crease_threshold = 0.0
_vg = ob_groundlight001_physics.vertex_groups.new(name='static_prop')
_vg.add([0, 1, 2, 3, 4, 5, 6, 7, 8, 9, 10, 11, 12, 13, 14, 15, 16, 17, 18, 19, 20, 21, 22, 23, 24, 25, 26, 27, 28, 29, 30, 31, 32, 33, 34, 35, 36, 37, 38], 1.0, 'REPLACE')
_m = ob_groundlight001_physics.modifiers.new('Armature', 'ARMATURE')
_m.object = ob_groundlight001_qc_skeleton

# ---- collection membership
scene.collection.objects.link(ob_groundlight001_qc_skeleton)
scene.collection.objects.link(ob_groundlight001_reference)
scene.collection.objects.link(ob_groundlight001_physics)
col_groundlight001.objects.link(ob_groundlight001_qc_skeleton)
col_groundlight001.objects.link(ob_groundlight001_reference)
col_groundlight001.objects.link(ob_groundlight001_physics)

# ---- scene / render settings (as saved in the file)
scene.frame_start = 1; scene.frame_end = 250; scene.frame_set(0)
scene.render.engine = 'BLENDER_EEVEE_NEXT'
scene.cycles.use_denoising = False
scene.cycles.samples = 128
scene.cycles.sampling_pattern = 'TABULATED_SOBOL'
scene.cycles.use_adaptive_sampling = False
scene.cycles.use_light_tree = False
scene.view_settings.view_transform = 'Filmic'
bpy.context.view_layer.update()

# ---- added for rendering (the .blend has no active camera and no usable light): camera, sun + grey world if the file has none
cam_auto = bpy.data.cameras.new('AutoCamera')
cam_auto.lens = 50.0
cam_auto.sensor_width = 36.0
cam_auto.clip_end = 1000.0
ob_auto_camera = bpy.data.objects.new('AutoCamera', cam_auto)
scene.collection.objects.link(ob_auto_camera)
ob_auto_camera.location = (14.8066, -17.7118, 11.8914)
ob_auto_camera.rotation_euler = (1.09748, -7.21219e-08, 0.694738)
scene.camera = ob_auto_camera
light_auto_sun = bpy.data.lights.new('AutoSun', 'SUN')
light_auto_sun.energy = 3.0
light_auto_sun.angle = 0.0523599
ob_auto_sun = bpy.data.objects.new('AutoSun', light_auto_sun)
scene.collection.objects.link(ob_auto_sun)
ob_auto_sun.rotation_euler = (0.872665, 0.174533, 0.523599)
if scene.world is None:
    world_auto = bpy.data.worlds.new('AutoWorld')
    world_auto.color = (0.3, 0.3, 0.3)
    scene.world = world_auto
bpy.context.view_layer.update()
